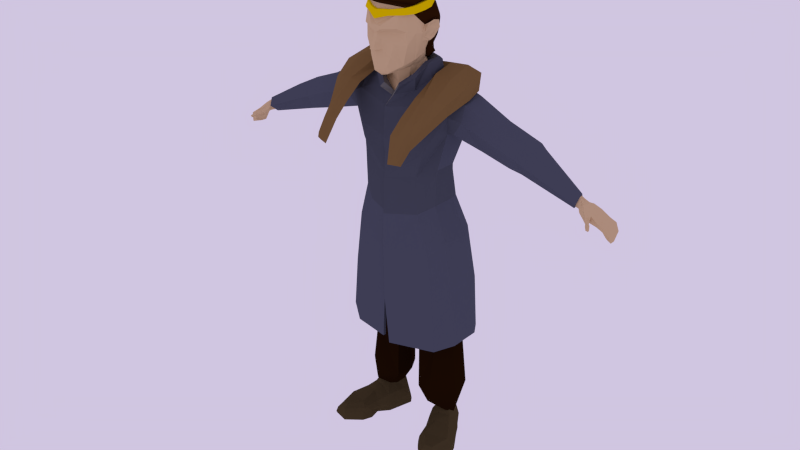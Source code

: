 # Source: king_rig.blend  (saved by Blender 2.75.0; exported with 4.5.12 LTS)
import bpy
from mathutils import Matrix  # noqa: F401  (used for matrix-valued properties, if any)

bpy.ops.wm.read_factory_settings(use_empty=True)
scene = bpy.context.scene
scene.name = 'Scene'

# ---- collections
col_collection_1 = bpy.data.collections.new('Collection 1'); scene.collection.children.link(col_collection_1)

# ---- materials (node trees are filled in below, after node groups)
mat_tan = bpy.data.materials.new('Tan')
mat_tan.alpha_threshold = 0.0
mat_tan.roughness = 0.5
mat_tan.line_color = (0.0, 0.0, 0.0, 1.0)
mat_pants = bpy.data.materials.new('pants')
mat_pants.alpha_threshold = 0.0
mat_pants.roughness = 0.5
mat_pants.line_color = (0.0, 0.0, 0.0, 1.0)
mat_fur = bpy.data.materials.new('fur')
mat_fur.alpha_threshold = 0.0
mat_fur.roughness = 0.5
mat_fur.line_color = (0.0, 0.0, 0.0, 1.0)
mat_coat = bpy.data.materials.new('coat')
mat_coat.alpha_threshold = 0.0
mat_coat.roughness = 0.5
mat_coat.line_color = (0.0, 0.0, 0.0, 1.0)
mat_shoes = bpy.data.materials.new('Shoes')
mat_shoes.alpha_threshold = 0.0
mat_shoes.roughness = 0.5
mat_shoes.line_color = (0.0, 0.0, 0.0, 1.0)
mat_crown = bpy.data.materials.new('Crown')
mat_crown.alpha_threshold = 0.0
mat_crown.roughness = 0.5
mat_crown.line_color = (0.0, 0.0, 0.0, 1.0)
mat_hair = bpy.data.materials.new('Hair')
mat_hair.alpha_threshold = 0.0
mat_hair.roughness = 0.5
mat_hair.line_color = (0.0, 0.0, 0.0, 1.0)
mat_coat_2 = bpy.data.materials.new('coat#2')
mat_coat_2.alpha_threshold = 0.0
mat_coat_2.roughness = 0.5
mat_coat_2.line_color = (0.0, 0.0, 0.0, 1.0)
mat_caot_3 = bpy.data.materials.new('caot#3')
mat_caot_3.alpha_threshold = 0.0
mat_caot_3.roughness = 0.5
mat_caot_3.line_color = (0.0, 0.0, 0.0, 1.0)

# ---- material node trees
mat_tan.use_nodes = True; mat_tan.node_tree.nodes.clear()
_N = mat_tan.node_tree.nodes; _L = mat_tan.node_tree.links
n0 = _N.new('ShaderNodeOutputMaterial'); n0.name = 'Material Output'; n0.location = (300, 300)
n1 = _N.new('ShaderNodeBsdfDiffuse'); n1.name = 'Diffuse BSDF'; n1.location = (10, 300)
n1.inputs[0].default_value = (0.6445, 0.4564, 0.2623, 1.0)
_L.new(n1.outputs[0], n0.inputs[0])
n0.is_active_output = True
mat_pants.use_nodes = True; mat_pants.node_tree.nodes.clear()
_N = mat_pants.node_tree.nodes; _L = mat_pants.node_tree.links
n0 = _N.new('ShaderNodeOutputMaterial'); n0.name = 'Material Output'; n0.location = (300, 300)
n1 = _N.new('ShaderNodeBsdfDiffuse'); n1.name = 'Diffuse BSDF'; n1.location = (10, 300)
n1.inputs[0].default_value = (0.01467, 0.005195, 0.00134, 1.0)
_L.new(n1.outputs[0], n0.inputs[0])
n0.is_active_output = True
mat_fur.use_nodes = True; mat_fur.node_tree.nodes.clear()
_N = mat_fur.node_tree.nodes; _L = mat_fur.node_tree.links
n0 = _N.new('ShaderNodeOutputMaterial'); n0.name = 'Material Output'; n0.location = (300, 300)
n1 = _N.new('ShaderNodeBsdfDiffuse'); n1.name = 'Diffuse BSDF'; n1.location = (10, 300)
n1.inputs[0].default_value = (0.2019, 0.1152, 0.04298, 1.0)
_L.new(n1.outputs[0], n0.inputs[0])
n0.is_active_output = True
mat_coat.use_nodes = True; mat_coat.node_tree.nodes.clear()
_N = mat_coat.node_tree.nodes; _L = mat_coat.node_tree.links
n0 = _N.new('ShaderNodeOutputMaterial'); n0.name = 'Material Output'; n0.location = (300, 300)
n1 = _N.new('ShaderNodeBsdfDiffuse'); n1.name = 'Diffuse BSDF'; n1.location = (10, 300)
n1.inputs[0].default_value = (0.06707, 0.07312, 0.1005, 1.0)
_L.new(n1.outputs[0], n0.inputs[0])
n0.is_active_output = True
mat_shoes.use_nodes = True; mat_shoes.node_tree.nodes.clear()
_N = mat_shoes.node_tree.nodes; _L = mat_shoes.node_tree.links
n0 = _N.new('ShaderNodeOutputMaterial'); n0.name = 'Material Output'; n0.location = (300, 300)
n1 = _N.new('ShaderNodeBsdfDiffuse'); n1.name = 'Diffuse BSDF'; n1.location = (10, 300)
n1.inputs[0].default_value = (0.06681, 0.04754, 0.02175, 1.0)
_L.new(n1.outputs[0], n0.inputs[0])
n0.is_active_output = True
mat_crown.use_nodes = True; mat_crown.node_tree.nodes.clear()
_N = mat_crown.node_tree.nodes; _L = mat_crown.node_tree.links
n0 = _N.new('ShaderNodeOutputMaterial'); n0.name = 'Material Output'; n0.location = (300, 300)
n1 = _N.new('ShaderNodeBsdfDiffuse'); n1.name = 'Diffuse BSDF'; n1.location = (10, 300)
n1.inputs[0].default_value = (0.7874, 0.5544, 0.0, 1.0)
_L.new(n1.outputs[0], n0.inputs[0])
n0.is_active_output = True
mat_hair.use_nodes = True; mat_hair.node_tree.nodes.clear()
_N = mat_hair.node_tree.nodes; _L = mat_hair.node_tree.links
n0 = _N.new('ShaderNodeOutputMaterial'); n0.name = 'Material Output'; n0.location = (300, 300)
n1 = _N.new('ShaderNodeBsdfDiffuse'); n1.name = 'Diffuse BSDF'; n1.location = (10, 300)
n1.inputs[0].default_value = (0.02732, 0.008568, 0.001821, 1.0)
_L.new(n1.outputs[0], n0.inputs[0])
n0.is_active_output = True
mat_coat_2.use_nodes = True; mat_coat_2.node_tree.nodes.clear()
_N = mat_coat_2.node_tree.nodes; _L = mat_coat_2.node_tree.links
n0 = _N.new('ShaderNodeOutputMaterial'); n0.name = 'Material Output'; n0.location = (300, 300)
n1 = _N.new('ShaderNodeBsdfDiffuse'); n1.name = 'Diffuse BSDF'; n1.location = (10, 300)
n1.inputs[0].default_value = (0.1473, 0.1473, 0.1473, 1.0)
_L.new(n1.outputs[0], n0.inputs[0])
n0.is_active_output = True
mat_caot_3.use_nodes = True; mat_caot_3.node_tree.nodes.clear()
_N = mat_caot_3.node_tree.nodes; _L = mat_caot_3.node_tree.links
n0 = _N.new('ShaderNodeOutputMaterial'); n0.name = 'Material Output'; n0.location = (300, 300)
n1 = _N.new('ShaderNodeBsdfDiffuse'); n1.name = 'Diffuse BSDF'; n1.location = (10, 300)
n1.inputs[0].default_value = (0.07611, 0.08292, 0.1193, 1.0)
_L.new(n1.outputs[0], n0.inputs[0])
n0.is_active_output = True

# ---- world
world_world = bpy.data.worlds.new('World'); scene.world = world_world
world_world.use_nodes = True; world_world.node_tree.nodes.clear()
_N = world_world.node_tree.nodes; _L = world_world.node_tree.links
n0 = _N.new('ShaderNodeOutputWorld'); n0.name = 'World Output'; n0.location = (300, 300)
n1 = _N.new('ShaderNodeBackground'); n1.name = 'Background'; n1.location = (10, 300)
n1.inputs[0].default_value = (0.632, 0.5615, 0.75, 1.0)
_L.new(n1.outputs[0], n0.inputs[0])
n0.is_active_output = True
world_world.color = (0.05088, 0.05088, 0.05088)
world_world.use_sun_shadow = False
world_world.sun_shadow_jitter_overblur = 0.0
world_world.cycles.sampling_method = 'MANUAL'
world_world.cycles.sample_map_resolution = 256

# ---- meshes
me_cube_001 = bpy.data.meshes.new('Cube.001')
me_cube_001.from_pydata([(0.8388, 0.005443, 1.301), (0.8221, -0.029, 1.263), (0.8294, 0.03151, 1.263), (0.8108, -0.003425, 1.274), (0.7598, 0.01857, 1.319), (0.7559, 0.01549, 1.305), (0.7716, -0.01613, 1.342), (0.7644, 0.009176, 1.338), (0.8303, -0.02982, 1.29), (0.7524, -0.01003, 1.298), (0.7727, 0.01668, 1.317), (0.7801, -0.01505, 1.331), (0.7685, 0.01748, 1.301), (0.7746, -0.02871, 1.314), (0.7663, -0.007981, 1.292), (0.8326, 0.04106, 1.293), (0.7657, -0.0299, 1.317), (0.7786, 0.006619, 1.332), (0.8073, 0.0267, 1.313), (0.7932, -0.02594, 1.319), (0.7812, -0.00676, 1.287), (0.7918, 0.02578, 1.287), (0.7859, -0.03705, 1.293), (0.8066, 0.002991, 1.323), (0.8539, 0.04467, 1.251), (0.8512, -0.003953, 1.252), (0.8641, 0.0469, 1.269), (0.8536, -0.02896, 1.255), (0.862, -0.03465, 1.269), (0.8683, 0.004571, 1.275), (0.8119, -0.05252, 1.28), (0.8237, -0.03822, 1.27), (0.831, -0.03669, 1.279), (0.8179, -0.05235, 1.29), (0.8284, -0.06294, 1.271), (0.8346, -0.05496, 1.266), (0.8381, -0.0555, 1.273), (0.8335, -0.06133, 1.277), (0.8306, -0.06955, 1.269), (0.8384, -0.05903, 1.261), (0.8442, -0.06072, 1.269), (0.8386, -0.068, 1.275), (0.8423, -0.08316, 1.259), (0.8482, -0.0752, 1.253), (0.8526, -0.07631, 1.259), (0.8482, -0.08215, 1.264), (0.8851, 0.04094, 1.201), (0.8881, 0.01399, 1.202), (0.8933, 0.04404, 1.197), (0.8904, -0.009207, 1.208), (0.9084, -0.0138, 1.202), (0.9042, 0.01656, 1.197), (0.8942, 0.007227, 1.255), (0.8904, -0.0313, 1.253), (0.8869, 0.05537, 1.253), (0.8786, -0.02692, 1.242), (0.878, 0.002846, 1.237), (0.8727, 0.05151, 1.238), (0.9018, -0.0222, 1.229), (0.8887, 0.004653, 1.215), (0.9053, 0.009673, 1.228), (0.9003, 0.05211, 1.223), (0.8871, -0.01838, 1.221), (0.8828, 0.04756, 1.213), (0.5264, -0.0207, 1.36), (0.5695, 0.06308, 1.405), (0.7644, 0.01189, 1.344), (0.7497, -0.01253, 1.291), (0.7752, -0.02061, 1.348), (0.7537, 0.02189, 1.3), (0.7595, 0.0254, 1.318), (0.7673, -0.03887, 1.316), (-0.8388, 0.005443, 1.301), (-0.8221, -0.029, 1.263), (-0.8294, 0.03151, 1.263), (-0.8108, -0.003425, 1.274), (-0.7598, 0.01857, 1.319), (-0.7559, 0.01549, 1.305), (-0.7716, -0.01613, 1.342), (-0.7644, 0.009176, 1.338), (-0.8303, -0.02982, 1.29), (-0.7524, -0.01003, 1.298), (-0.7727, 0.01668, 1.317), (-0.7801, -0.01505, 1.331), (-0.7685, 0.01748, 1.301), (-0.7746, -0.02871, 1.314), (-0.7663, -0.007981, 1.292), (-0.8326, 0.04106, 1.293), (-0.7657, -0.0299, 1.317), (-0.7786, 0.006619, 1.332), (-0.8073, 0.0267, 1.313), (-0.7932, -0.02594, 1.319), (-0.7812, -0.00676, 1.287), (-0.7918, 0.02578, 1.287), (-0.7859, -0.03705, 1.293), (-0.8066, 0.002991, 1.323), (-0.8539, 0.04467, 1.251), (-0.8512, -0.003953, 1.252), (-0.8641, 0.0469, 1.269), (-0.8536, -0.02896, 1.255), (-0.862, -0.03465, 1.269), (-0.8683, 0.004571, 1.275), (-0.8119, -0.05252, 1.28), (-0.8237, -0.03822, 1.27), (-0.831, -0.03669, 1.279), (-0.8179, -0.05235, 1.29), (-0.8284, -0.06294, 1.271), (-0.8346, -0.05496, 1.266), (-0.8381, -0.0555, 1.273), (-0.8335, -0.06133, 1.277), (-0.8306, -0.06955, 1.269), (-0.8384, -0.05903, 1.261), (-0.8442, -0.06072, 1.269), (-0.8386, -0.068, 1.275), (-0.8423, -0.08316, 1.259), (-0.8482, -0.0752, 1.253), (-0.8526, -0.07631, 1.259), (-0.8482, -0.08215, 1.264), (-0.8851, 0.04094, 1.201), (-0.8881, 0.01399, 1.202), (-0.8933, 0.04404, 1.197), (-0.8904, -0.009207, 1.208), (-0.9084, -0.0138, 1.202), (-0.9042, 0.01656, 1.197), (-0.8942, 0.007227, 1.255), (-0.8904, -0.0313, 1.253), (-0.8869, 0.05537, 1.253), (-0.8786, -0.02692, 1.242), (-0.878, 0.002846, 1.237), (-0.8727, 0.05151, 1.238), (-0.9018, -0.0222, 1.229), (-0.8887, 0.004653, 1.215), (-0.9053, 0.009673, 1.228), (-0.9003, 0.05211, 1.223), (-0.8871, -0.01838, 1.221), (-0.8828, 0.04756, 1.213), (-0.5515, 0.03872, 1.376), (-0.5863, 0.04125, 1.455), (-0.5264, -0.0207, 1.36), (-0.5695, 0.06308, 1.405), (-0.7644, 0.01189, 1.344), (-0.7497, -0.01253, 1.291), (-0.7752, -0.02061, 1.348), (-0.7537, 0.02189, 1.3), (-0.7595, 0.0254, 1.318), (-0.7673, -0.03887, 1.316), (0.1334, 0.1048, 1.522), (0.2821, 0.03489, 1.611), (0.2952, -0.03977, 1.598), (0.266, -0.1333, 1.555), (0.1347, -0.1604, 1.603), (0.126, -0.05217, 1.645), (0.1332, 0.01624, 1.662), (0.06198, 0.04662, 1.648), (0.2319, -0.2017, 1.499), (0.1325, -0.2377, 1.55), (0.2038, -0.273, 1.447), (0.1318, -0.2982, 1.498), (0.1973, -0.3176, 1.399), (0.1527, -0.3407, 1.404), (0.1042, 0.1276, 1.573), (0.2698, 0.06376, 1.671), (0.2836, -0.05824, 1.641), (0.2635, -0.1465, 1.597), (0.1762, -0.1668, 1.613), (0.1471, -0.05424, 1.672), (0.1458, 0.04226, 1.691), (0.04912, 0.08584, 1.666), (0.2227, -0.2346, 1.522), (0.1781, -0.2579, 1.547), (0.2031, -0.2868, 1.478), (0.1676, -0.3024, 1.499), (0.1975, -0.3344, 1.417), (0.1636, -0.3384, 1.423), (0.2255, -0.1624, 1.611), (0.2014, -0.2536, 1.537), (0.1918, -0.3025, 1.491), (0.2239, -0.06138, 1.668), (0.0813, 0.1295, 1.631), (0.2109, 0.05999, 1.69), (0.1898, -0.3382, 1.441), (-0.1334, 0.1048, 1.522), (-0.2821, 0.03489, 1.611), (-0.2952, -0.03977, 1.598), (-0.266, -0.1333, 1.555), (-0.1347, -0.1604, 1.603), (-0.126, -0.05217, 1.645), (-0.1332, 0.01624, 1.662), (-0.06198, 0.04662, 1.648), (0.0, 0.06584, 1.647), (0.0, 0.1137, 1.456), (-0.2319, -0.2017, 1.499), (-0.1325, -0.2377, 1.55), (-0.2038, -0.273, 1.447), (-0.1318, -0.2982, 1.498), (-0.1973, -0.3176, 1.399), (-0.1527, -0.3407, 1.404), (-0.1042, 0.1276, 1.573), (-0.2698, 0.06376, 1.671), (-0.2836, -0.05824, 1.641), (-0.2635, -0.1465, 1.597), (-0.1762, -0.1668, 1.613), (-0.1471, -0.05424, 1.672), (-0.1458, 0.04226, 1.691), (-0.04912, 0.08584, 1.666), (0.0, 0.1086, 1.666), (0.0, 0.1444, 1.529), (-0.2227, -0.2346, 1.522), (-0.1781, -0.2579, 1.547), (-0.2031, -0.2868, 1.478), (-0.1676, -0.3024, 1.499), (-0.1975, -0.3344, 1.417), (-0.1636, -0.3384, 1.423), (-0.2255, -0.1624, 1.611), (-0.2014, -0.2536, 1.537), (-0.1918, -0.3025, 1.491), (-0.2239, -0.06138, 1.668), (-0.0813, 0.1295, 1.631), (0.0, 0.1458, 1.618), (-0.2109, 0.05999, 1.69), (-0.1898, -0.3382, 1.441), (0.04224, -0.1857, 1.926), (0.08071, -0.1582, 1.931), (0.09447, -0.1278, 1.934), (0.09787, -0.08003, 1.94), (0.09939, -0.04802, 1.943), (0.06787, 0.006382, 1.943), (0.04446, 0.04664, 1.942), (0.04192, -0.1982, 1.927), (0.0871, -0.1655, 1.931), (0.1031, -0.1324, 1.934), (0.107, -0.0803, 1.94), (0.1088, -0.04541, 1.944), (0.07221, 0.01388, 1.943), (0.04505, 0.05777, 1.943), (0.04256, -0.204, 1.905), (0.09361, -0.1696, 1.908), (0.1098, -0.134, 1.908), (0.1166, -0.07895, 1.913), (0.1149, -0.04345, 1.917), (0.07822, 0.01931, 1.917), (0.04541, 0.06606, 1.916), (0.03036, -0.1907, 1.906), (0.07604, -0.1599, 1.908), (0.09052, -0.128, 1.909), (0.09657, -0.07878, 1.913), (0.09508, -0.04701, 1.917), (0.06226, 0.009147, 1.916), (0.03291, 0.05098, 1.915), (0.2146, -0.2136, 0.01031), (0.2526, -0.01219, 0.007185), (0.07702, 0.08733, 0.003307), (0.1437, -0.07008, 0.007185), (0.276, -0.1956, 0.01031), (0.2951, -0.09943, 0.001035), (0.147, 0.1256, 0.003307), (0.157, -0.1534, 0.001035), (0.1107, -0.02051, 0.001035), (0.2216, 0.03617, 0.001035), (0.2161, -0.2174, 0.01928), (0.2526, -0.01219, 0.01928), (0.08095, 0.09617, 0.01928), (0.1437, -0.07008, 0.01928), (0.2775, -0.1994, 0.01928), (0.2951, -0.09943, 0.01928), (0.1445, 0.1319, 0.01928), (0.157, -0.1534, 0.01928), (0.1032, -0.001347, 0.01928), (0.2141, 0.05534, 0.01928), (0.2134, -0.2116, 0.04456), (0.2535, -0.01031, 0.04106), (0.07945, 0.08876, 0.04508), (0.1329, -0.06853, 0.04456), (0.2701, -0.1951, 0.04456), (0.2914, -0.09721, 0.03807), (0.1514, 0.1272, 0.04652), (0.1585, -0.1517, 0.04456), (0.1077, -0.01048, 0.04456), (0.2152, 0.05264, 0.04348), (0.219, -0.2057, 0.06252), (0.24, 0.01294, 0.06296), (0.08871, 0.08692, 0.07982), (0.1178, -0.02323, 0.08378), (0.26, -0.193, 0.05557), (0.2782, -0.08923, 0.05428), (0.1473, 0.12, 0.07982), (0.155, -0.1402, 0.06081), (0.09964, 0.02176, 0.09166), (0.2049, 0.07411, 0.08166), (0.2682, -0.09187, 0.07188), (0.2294, -0.0327, 0.09247), (0.1762, -0.1313, 0.08217), (0.2217, -0.187, 0.07487), (0.1737, -0.0529, 0.1004), (0.2527, -0.1784, 0.07082), (0.2084, 0.001015, 0.1122), (0.159, -0.0152, 0.1151), (0.2753, -0.04992, 0.001035), (0.1399, -0.1126, 0.001035), (0.2753, -0.04992, 0.01868), (0.1399, -0.1126, 0.01868), (0.2724, -0.04876, 0.03856), (0.1416, -0.1135, 0.04396), (0.2554, -0.03408, 0.05558), (0.14, -0.07558, 0.06874), (0.205, 0.02493, 0.1222), (0.1051, 0.08476, 0.1384), (0.1389, 0.007331, 0.1282), (0.1467, 0.1083, 0.1384), (0.1201, 0.02957, 0.125), (0.1969, 0.05638, 0.1252), (0.1991, 0.01217, 0.134), (0.1636, 0.003685, 0.1388), (0.1676, -0.07867, 1.623), (0.1799, 0.01816, 1.646), (0.1811, 0.01877, 1.294), (0.1811, -0.0776, 1.296), (0.1247, -0.04732, 1.646), (0.1312, 0.01828, 1.661), (0.2106, -0.05947, 1.448), (0.1274, 0.09591, 1.543), (0.1155, 0.09839, 1.262), (0.0623, 0.04176, 1.65), (0.1218, 0.108, 1.338), (0.2177, 0.06426, 1.451), (0.1613, -0.1202, 1.565), (0.1044, -0.1137, 1.257), (0.1455, -0.1272, 1.369), (0.08098, -0.09301, 1.601), (0.3609, -0.04023, 1.411), (0.3736, 0.05597, 1.44), (0.4271, 0.0377, 1.526), (0.4272, -0.05615, 1.524), (0.5515, 0.03872, 1.376), (0.5863, 0.04125, 1.455), (0.5841, -0.0354, 1.458), (0.48, -0.03614, 1.377), (0.5344, -0.03617, 1.483), (0.5, 0.04342, 1.383), (0.5611, 0.04913, 1.471), (0.23, -0.08974, 1.529), (0.1534, -0.1298, 1.429), (0.4094, -0.07968, 1.474), (0.5585, -0.0607, 1.409), (0.5146, -0.06241, 1.428), (0.239, -0.05987, 1.452), (0.2898, -0.05846, 1.581), (0.2455, 0.06254, 1.482), (0.2989, 0.02673, 1.598), (0.2875, -0.08013, 1.515), (0.1443, 0.1154, 1.441), (0.2171, 0.08947, 1.53), (0.4157, 0.07256, 1.489), (0.5363, 0.06833, 1.429), (0.2821, 0.08147, 1.542), (0.1648, -0.02238, 0.9156), (0.1745, 0.0469, 0.9125), (0.1074, -0.08717, 0.9059), (0.1081, 0.09863, 0.9032), (0.02396, -0.08338, 0.892), (0.04787, 0.0927, 0.8949), (0.2058, 0.03376, 0.1158), (0.1697, 0.084, 0.1192), (0.1889, -0.005067, 0.1355), (0.14, 0.09761, 0.1145), (0.1347, 0.01313, 0.122), (0.1118, 0.07652, 0.1217), (0.0443, -0.04884, 0.6081), (0.05981, 0.08917, 0.63), (0.1294, 0.0941, 0.671), (0.1368, -0.08153, 0.5788), (0.2002, 0.05851, 0.6623), (0.1922, -0.01221, 0.6389), (0.07317, 0.1111, 0.5527), (0.1348, 0.1226, 0.5983), (0.1915, 0.08837, 0.5664), (0.05677, -0.02433, 0.5386), (0.1475, -0.03615, 0.4434), (0.198, 0.02058, 0.5295), (0.08282, 0.1227, 0.218), (0.1389, 0.1417, 0.2257), (0.2042, 0.1174, 0.2334), (0.05728, -0.02703, 0.2188), (0.1403, -0.06866, 0.1977), (0.2302, 0.01352, 0.2286), (0.199, 0.02702, 0.1156), (0.1122, 0.07902, 0.1297), (0.1416, 0.01172, 0.1208), (0.1484, 0.09945, 0.1297), (0.1252, 0.03106, 0.118), (0.192, 0.05435, 0.1182), (0.1939, 0.01593, 0.1258), (0.1631, 0.008557, 0.13), (0.1754, 0.02932, 0.2789), (0.1094, 0.07269, 0.2789), (0.1318, 0.01657, 0.2789), (0.1369, 0.08972, 0.2789), (0.1193, 0.03269, 0.2789), (0.1701, 0.05212, 0.2789), (0.1716, 0.02007, 0.2789), (0.1481, 0.01393, 0.2789), (0.1052, -0.04104, 1.668), (0.1118, 0.002632, 1.681), (0.05409, 0.02502, 1.681), (0.07309, -0.08643, 1.613), (0.1054, -0.04083, 1.643), (0.112, 0.002842, 1.656), (0.0543, 0.02523, 1.656), (0.06417, -0.08295, 1.604), (0.07945, -0.03881, 1.652), (0.08153, -0.007997, 1.669), (0.03958, 0.01422, 1.674), (0.03912, -0.07849, 1.626), (0.06484, -0.04653, 1.696), (0.06439, -0.01348, 1.71), (0.04359, 0.01539, 1.712), (0.04522, -0.07934, 1.684), (0.02701, 0.007158, 0.8832), (0.1176, 0.03819, 0.1191), (0.03869, 0.02016, 0.619), (0.05339, 0.04339, 0.5457), (0.04869, 0.0578, 0.2184), (0.07401, -0.1551, 1.71), (0.09133, -0.152, 1.93), (0.09293, -0.1606, 1.843), (0.1431, -0.05914, 1.874), (0.1119, -0.02728, 1.834), (0.1131, -0.05722, 1.858), (0.1121, -0.0642, 1.796), (0.1159, -0.09637, 1.833), (0.1095, -0.03226, 1.852), (0.1128, -0.07942, 1.858), (0.1085, -0.08785, 1.798), (0.1069, -0.04416, 1.797), (0.1357, -0.01974, 1.839), (0.1383, -0.05972, 1.877), (0.122, -0.06024, 1.796), (0.1229, -0.08927, 1.835), (0.1356, -0.02605, 1.869), (0.1305, -0.07822, 1.868), (0.1121, -0.08542, 1.81), (0.1193, -0.03829, 1.802), (0.1239, -0.08264, 1.836), (0.1378, -0.02289, 1.84), (0.1247, -0.0587, 1.799), (0.1399, -0.02954, 1.868), (0.1361, -0.07457, 1.869), (0.1169, -0.08219, 1.814), (0.1281, -0.04196, 1.807), (0.1335, -0.06206, 1.858), (0.1293, -0.06181, 1.835), (0.1262, -0.07952, 1.841), (0.1337, -0.04583, 1.836), (0.1242, -0.06232, 1.812), (0.1337, -0.0473, 1.854), (0.129, -0.07263, 1.855), (0.1167, -0.07806, 1.819), (0.1249, -0.05001, 1.816), (0.03058, -0.1941, 1.684), (0.0254, -0.1859, 1.677), (0.02583, -0.2017, 1.697), (0.04676, -0.1949, 1.745), (0.02537, -0.2111, 1.779), (0.01991, -0.2236, 1.866), (0.008634, -0.2456, 1.781), (0.02134, -0.226, 1.856), (0.008041, -0.2246, 1.825), (0.005712, -0.221, 1.842), (0.0687, -0.1733, 1.836), (0.05655, -0.1885, 1.796), (0.006929, -0.235, 1.806), (0.01753, -0.2096, 1.84), (0.07327, -0.1924, 1.86), (0.07272, -0.1796, 1.915), (0.02088, -0.2114, 1.819), (0.01952, -0.2137, 1.794), (0.09317, -0.05933, 1.742), (0.1065, -0.1227, 1.834), (0.08875, -0.1039, 1.726), (0.07516, -0.02514, 1.747), (0.1062, -0.1154, 1.891), (0.09553, -0.1582, 1.791), (0.0778, -0.03848, 1.746), (0.09378, -0.1269, 1.937), (0.0799, -0.01961, 1.749), (0.07448, -0.008332, 1.714), (0.1058, -0.108, 1.908), (0.1174, -0.01689, 1.834), (0.1157, -0.01508, 1.869), (0.1171, -0.0495, 1.874), (0.1207, -0.06991, 1.871), (0.1056, -0.02833, 1.793), (0.047, 0.03487, 1.693), (0.09981, -0.04909, 1.944), (0.1087, -0.05076, 1.914), (0.04337, 0.04773, 1.944), (0.05225, 0.04605, 1.914), (0.1058, -0.1243, 1.948), (0.109, -0.04121, 1.957), (0.04385, 0.06272, 1.959), (0.04476, -0.0442, 1.997), (0.03245, -0.0002578, 1.988), (0.04923, -0.08793, 1.992), (0.08738, -0.0005805, 1.759), (0.08722, 0.01881, 1.729), (0.1183, -0.06065, 1.901), (0.1168, 0.002322, 1.837), (0.119, 0.004247, 1.869), (0.1222, -0.02847, 1.88), (0.1221, -0.05083, 1.88), (0.1119, -0.008146, 1.796), (0.04179, 0.05508, 1.7), (0.1042, -0.02825, 1.902), (0.05249, 0.06081, 1.906), (0.07592, 0.04688, 1.79), (0.06367, 0.03708, 1.753), (0.07835, 0.05194, 1.831), (0.07946, 0.05255, 1.863), (0.06021, 0.04398, 1.729), (0.08214, 0.05616, 1.696), (0.1301, 0.008593, 1.71), (0.1126, -0.05573, 1.703), (0.09432, -0.1096, 1.657), (0.03948, -0.1416, 1.62), (0.07414, 0.03963, 1.706), (0.1107, -0.003161, 1.716), (0.09188, -0.04857, 1.706), (0.08108, -0.101, 1.671), (0.03319, -0.1303, 1.631), (0.1736, 0.02983, 1.139), (0.1736, -0.07965, 1.141), (0.1235, 0.1203, 1.107), (0.1151, -0.1206, 1.102), (0.2308, 0.04632, 0.9809), (0.2185, -0.07115, 0.9887), (0.1648, 0.1522, 0.9687), (0.174, -0.1267, 0.9442), (0.2718, 0.07646, 0.5268), (0.2718, -0.06018, 0.5285), (0.2127, 0.1675, 0.4984), (0.2028, -0.1113, 0.4938), (0.0, 0.06472, 1.943), (0.0, -0.211, 1.927), (-0.04224, -0.1857, 1.926), (-0.08071, -0.1582, 1.931), (-0.09447, -0.1278, 1.934), (-0.09787, -0.08003, 1.94), (-0.09939, -0.04802, 1.943), (-0.06787, 0.006382, 1.943), (-0.04446, 0.04664, 1.942), (0.0, 0.07747, 1.944), (0.0, -0.2231, 1.927), (-0.04192, -0.1982, 1.927), (-0.0871, -0.1655, 1.931), (-0.1031, -0.1324, 1.934), (-0.107, -0.0803, 1.94), (-0.1088, -0.04541, 1.944), (-0.07221, 0.01388, 1.943), (-0.04505, 0.05777, 1.943), (0.0, 0.0779, 1.916), (0.0, -0.2293, 1.893), (-0.04256, -0.204, 1.905), (-0.09361, -0.1696, 1.908), (-0.1098, -0.134, 1.908), (-0.1166, -0.07895, 1.913), (-0.1149, -0.04345, 1.917), (-0.07822, 0.01931, 1.917), (-0.04541, 0.06606, 1.916), (0.0, 0.06157, 1.916), (0.0, -0.2133, 1.895), (-0.03036, -0.1907, 1.906), (-0.07604, -0.1599, 1.908), (-0.09052, -0.128, 1.909), (-0.09657, -0.07878, 1.913), (-0.09508, -0.04701, 1.917), (-0.06226, 0.009147, 1.916), (-0.03291, 0.05098, 1.915), (-0.04869, 0.0578, 0.2184), (-0.05339, 0.04339, 0.5457), (-0.03869, 0.02016, 0.619), (-0.1176, 0.03819, 0.1191), (-0.02701, 0.007158, 0.8832), (-0.1481, 0.01393, 0.2789), (-0.1716, 0.02007, 0.2789), (-0.1701, 0.05212, 0.2789), (-0.1193, 0.03269, 0.2789), (-0.1369, 0.08972, 0.2789), (-0.1318, 0.01657, 0.2789), (-0.1094, 0.07269, 0.2789), (-0.1754, 0.02932, 0.2789), (-0.1631, 0.008557, 0.13), (-0.1939, 0.01593, 0.1258), (-0.192, 0.05435, 0.1182), (-0.1252, 0.03106, 0.118), (-0.1484, 0.09945, 0.1297), (-0.1416, 0.01172, 0.1208), (-0.1122, 0.07902, 0.1297), (-0.199, 0.02702, 0.1156), (-0.2302, 0.01352, 0.2286), (-0.1403, -0.06866, 0.1977), (-0.05728, -0.02703, 0.2188), (-0.2042, 0.1174, 0.2334), (-0.1389, 0.1417, 0.2257), (-0.08282, 0.1227, 0.218), (-0.198, 0.02058, 0.5295), (-0.1475, -0.03615, 0.4434), (-0.05677, -0.02433, 0.5386), (-0.1915, 0.08837, 0.5664), (-0.1348, 0.1226, 0.5983), (-0.07317, 0.1111, 0.5527), (-0.1922, -0.01221, 0.6389), (-0.2002, 0.05851, 0.6623), (-0.1368, -0.08153, 0.5788), (-0.1294, 0.0941, 0.671), (-0.05981, 0.08917, 0.63), (-0.0443, -0.04884, 0.6081), (-0.1118, 0.07652, 0.1217), (-0.1347, 0.01313, 0.122), (-0.14, 0.09761, 0.1145), (-0.1889, -0.005067, 0.1355), (-0.1697, 0.084, 0.1192), (-0.2058, 0.03376, 0.1158), (-0.04787, 0.0927, 0.8949), (-0.02396, -0.08338, 0.892), (-0.1081, 0.09863, 0.9032), (-0.1074, -0.08717, 0.9059), (-0.1745, 0.0469, 0.9125), (-0.1648, -0.02238, 0.9156), (-0.1636, 0.003685, 0.1388), (-0.1991, 0.01217, 0.134), (-0.1969, 0.05638, 0.1252), (-0.1201, 0.02957, 0.125), (-0.1467, 0.1083, 0.1384), (-0.1389, 0.007331, 0.1282), (-0.1051, 0.08476, 0.1384), (-0.205, 0.02493, 0.1222), (-0.14, -0.07558, 0.06874), (-0.2554, -0.03408, 0.05558), (-0.1416, -0.1135, 0.04396), (-0.2724, -0.04876, 0.03856), (-0.1399, -0.1126, 0.01868), (-0.1676, -0.07867, 1.623), (-0.1799, 0.01816, 1.646), (-0.1811, 0.01877, 1.294), (-0.1811, -0.0776, 1.296), (-0.1247, -0.04732, 1.646), (-0.1312, 0.01828, 1.661), (-0.2106, -0.05947, 1.448), (-0.1274, 0.09591, 1.543), (-0.1155, 0.09839, 1.262), (-0.0623, 0.04176, 1.65), (-0.1218, 0.108, 1.338), (-0.2177, 0.06426, 1.451), (-0.1613, -0.1202, 1.565), (-0.1044, -0.1137, 1.257), (-0.1455, -0.1272, 1.369), (-0.08098, -0.09301, 1.601), (-0.3609, -0.04023, 1.411), (-0.3736, 0.05597, 1.44), (-0.4271, 0.0377, 1.526), (-0.4272, -0.05615, 1.524), (-0.5841, -0.0354, 1.458), (-0.48, -0.03614, 1.377), (-0.5344, -0.03617, 1.483), (-0.5, 0.04342, 1.383), (-0.5611, 0.04913, 1.471), (-0.23, -0.08974, 1.529), (-0.1534, -0.1298, 1.429), (-0.4094, -0.07968, 1.474), (-0.5585, -0.0607, 1.409), (-0.5146, -0.06241, 1.428), (-0.239, -0.05987, 1.452), (-0.2898, -0.05846, 1.581), (-0.2455, 0.06254, 1.482), (-0.2989, 0.02673, 1.598), (-0.2875, -0.08013, 1.515), (-0.1443, 0.1154, 1.441), (-0.2171, 0.08947, 1.53), (-0.4157, 0.07256, 1.489), (-0.5363, 0.06833, 1.429), (-0.2821, 0.08147, 1.542), (-0.2753, -0.04992, 0.01868), (-0.1399, -0.1126, 0.001035), (-0.2753, -0.04992, 0.001035), (-0.159, -0.0152, 0.1151), (-0.2084, 0.001015, 0.1122), (-0.2527, -0.1784, 0.07082), (-0.1737, -0.0529, 0.1004), (-0.2217, -0.187, 0.07487), (-0.1762, -0.1313, 0.08217), (-0.2294, -0.0327, 0.09247), (-0.2682, -0.09187, 0.07188), (-0.2049, 0.07411, 0.08166), (-0.09964, 0.02176, 0.09166), (-0.155, -0.1402, 0.06081), (-0.1473, 0.12, 0.07982), (-0.2782, -0.08923, 0.05428), (-0.26, -0.193, 0.05557), (-0.1178, -0.02323, 0.08378), (-0.08871, 0.08692, 0.07982), (-0.24, 0.01294, 0.06296), (-0.219, -0.2057, 0.06252), (-0.2152, 0.05264, 0.04348), (-0.1077, -0.01048, 0.04456), (-0.1585, -0.1517, 0.04456), (-0.1514, 0.1272, 0.04652), (-0.2914, -0.09721, 0.03807), (-0.2701, -0.1951, 0.04456), (-0.1329, -0.06853, 0.04456), (-0.07945, 0.08876, 0.04508), (-0.2535, -0.01031, 0.04106), (-0.2134, -0.2116, 0.04456), (-0.2141, 0.05534, 0.01928), (-0.1032, -0.001347, 0.01928), (-0.157, -0.1534, 0.01928), (-0.1445, 0.1319, 0.01928), (-0.2951, -0.09943, 0.01928), (-0.2775, -0.1994, 0.01928), (-0.1437, -0.07008, 0.01928), (-0.08095, 0.09617, 0.01928), (-0.2526, -0.01219, 0.01928), (-0.2161, -0.2174, 0.01928), (-0.2216, 0.03617, 0.001035), (-0.1107, -0.02051, 0.001035), (-0.157, -0.1534, 0.001035), (-0.147, 0.1256, 0.003307), (-0.2951, -0.09943, 0.001035), (-0.1056, -0.04104, 1.668), (-0.1122, 0.002632, 1.681), (-0.05452, 0.02502, 1.681), (-0.07888, -0.08632, 1.641), (-0.1054, -0.04083, 1.643), (-0.112, 0.002842, 1.656), (-0.0543, 0.02523, 1.656), (-0.06417, -0.08295, 1.604), (-0.07945, -0.03881, 1.652), (-0.08153, -0.007997, 1.669), (-0.03958, 0.01422, 1.674), (-0.03912, -0.07849, 1.626), (-0.06484, -0.04653, 1.696), (-0.06439, -0.01348, 1.71), (-0.04359, 0.01539, 1.712), (-0.04522, -0.07934, 1.684), (0.0, 0.1007, 1.521), (-0.0245, -0.1468, 1.527), (-0.02324, -0.1523, 1.234), (0.0, 0.1084, 1.23), (0.0, 0.06218, 1.649), (0.006187, -0.129, 1.577), (-0.02318, -0.1472, 1.342), (0.0, 0.113, 1.304), (-0.02289, -0.1578, 1.403), (0.0, 0.1119, 1.412), (-0.0002121, 0.04227, 1.674), (-0.007214, -0.1216, 1.571), (0.0, 0.04248, 1.649), (-0.001577, -0.107, 1.578), (0.0, 0.02568, 1.681), (0.0, -0.093, 1.612), (0.0, 0.02099, 1.71), (0.0, -0.09812, 1.668), (-0.276, -0.1956, 0.01031), (-0.1437, -0.07008, 0.007185), (-0.07702, 0.08733, 0.003307), (-0.2526, -0.01219, 0.007185), (-0.2146, -0.2136, 0.01031), (-0.07401, -0.1551, 1.71), (-0.09133, -0.152, 1.93), (-0.09293, -0.1606, 1.843), (-0.1431, -0.05914, 1.874), (-0.1119, -0.02728, 1.834), (-0.1131, -0.05722, 1.858), (-0.1121, -0.0642, 1.796), (-0.1159, -0.09637, 1.833), (-0.1095, -0.03226, 1.852), (-0.1128, -0.07942, 1.858), (-0.1085, -0.08785, 1.798), (-0.1069, -0.04416, 1.797), (-0.1357, -0.01974, 1.839), (-0.1383, -0.05972, 1.877), (-0.122, -0.06024, 1.796), (-0.1229, -0.08927, 1.835), (-0.1356, -0.02605, 1.869), (-0.1305, -0.07822, 1.868), (-0.1121, -0.08542, 1.81), (-0.1193, -0.03829, 1.802), (-0.1239, -0.08264, 1.836), (-0.1378, -0.02289, 1.84), (-0.1247, -0.0587, 1.799), (-0.1399, -0.02954, 1.868), (-0.1361, -0.07457, 1.869), (-0.1169, -0.08219, 1.814), (-0.1281, -0.04196, 1.807), (-0.1335, -0.06206, 1.858), (-0.1293, -0.06181, 1.835), (-0.1262, -0.07952, 1.841), (-0.1337, -0.04583, 1.836), (-0.1242, -0.06232, 1.812), (-0.1337, -0.0473, 1.854), (-0.129, -0.07263, 1.855), (-0.1167, -0.07806, 1.819), (-0.1249, -0.05001, 1.816), (-0.03058, -0.1941, 1.684), (-0.0254, -0.1859, 1.677), (-0.02583, -0.2017, 1.697), (-0.04676, -0.1949, 1.745), (-0.02537, -0.2111, 1.779), (-0.01991, -0.2236, 1.866), (-0.008634, -0.2456, 1.781), (-0.02134, -0.226, 1.856), (-0.008041, -0.2246, 1.825), (-0.005712, -0.221, 1.842), (-0.0687, -0.1733, 1.836), (-0.05655, -0.1885, 1.796), (-0.006929, -0.235, 1.806), (-0.01753, -0.2096, 1.84), (-0.07327, -0.1924, 1.86), (-0.07272, -0.1796, 1.915), (-0.02088, -0.2114, 1.819), (-0.01952, -0.2137, 1.794), (-0.09317, -0.05933, 1.742), (-0.1065, -0.1227, 1.834), (-0.08875, -0.1039, 1.726), (-0.07516, -0.02514, 1.747), (-0.1062, -0.1154, 1.891), (-0.09553, -0.1582, 1.791), (-0.0778, -0.03848, 1.746), (-0.09378, -0.1269, 1.937), (-0.0799, -0.01961, 1.749), (-0.07448, -0.008332, 1.714), (-0.1058, -0.108, 1.908), (-0.1174, -0.01689, 1.834), (-0.1157, -0.01508, 1.869), (-0.1171, -0.0495, 1.874), (-0.1207, -0.06991, 1.871), (-0.1056, -0.02833, 1.793), (-0.047, 0.03487, 1.693), (0.0, -0.2037, 1.945), (0.0, -0.2038, 1.682), (0.0, -0.2234, 1.858), (0.0, -0.2126, 1.698), (0.0, -0.1897, 1.671), (0.0, -0.2189, 1.777), (0.0, -0.2465, 1.783), (0.0, -0.226, 1.825), (0.0, -0.2218, 1.841), (0.0, -0.2217, 1.87), (0.0, -0.2351, 1.806), (0.0, -0.2113, 1.925), (0.0, 0.03955, 1.69), (0.0, -0.2217, 1.964), (-0.09981, -0.04909, 1.944), (-0.1087, -0.05076, 1.914), (-0.04337, 0.04773, 1.944), (-0.05225, 0.04605, 1.914), (0.0, 0.06524, 1.944), (0.0, 0.06356, 1.914), (-0.1058, -0.1243, 1.948), (0.0, -0.1963, 1.978), (-0.109, -0.04121, 1.957), (-0.04385, 0.06272, 1.959), (0.0, 0.07852, 1.962), (0.0, -0.112, 2.006), (-0.04476, -0.0442, 1.997), (0.0, 0.005045, 1.996), (0.0, -0.04628, 2.011), (-0.03245, -0.0002578, 1.988), (-0.04923, -0.08793, 1.992), (-0.08738, -0.0005805, 1.759), (-0.08722, 0.01881, 1.729), (-0.1183, -0.06065, 1.901), (-0.1168, 0.002322, 1.837), (-0.119, 0.004247, 1.869), (-0.1222, -0.02847, 1.88), (-0.1221, -0.05083, 1.88), (-0.1119, -0.008146, 1.796), (-0.04179, 0.05508, 1.7), (0.0, 0.06891, 1.694), (-0.1042, -0.02825, 1.902), (-0.05249, 0.06081, 1.906), (0.0, 0.07719, 1.906), (0.0, 0.05421, 1.759), (0.0, 0.04721, 1.733), (0.0, 0.08102, 1.837), (0.0, 0.08032, 1.869), (0.0, 0.08136, 1.796), (-0.07592, 0.04688, 1.79), (-0.06367, 0.03708, 1.753), (-0.07835, 0.05194, 1.831), (-0.07946, 0.05255, 1.863), (-0.06021, 0.04398, 1.729), (-0.08214, 0.05616, 1.696), (-0.1301, 0.008593, 1.71), (-0.1126, -0.05573, 1.703), (-0.09432, -0.1096, 1.657), (-0.04791, -0.1442, 1.603), (0.0, 0.09491, 1.694), (-0.07414, 0.03963, 1.706), (-0.1107, -0.003161, 1.716), (-0.09188, -0.04857, 1.706), (-0.08108, -0.101, 1.671), (-0.03695, -0.1333, 1.62), (0.0, 0.07522, 1.698), (-0.1736, 0.02983, 1.139), (-0.1736, -0.07965, 1.141), (-0.1235, 0.1203, 1.107), (-0.1151, -0.1206, 1.102), (-0.022, -0.1614, 1.081), (0.0, 0.1317, 1.075), (-0.2308, 0.04632, 0.9809), (-0.2185, -0.07115, 0.9887), (-0.1648, 0.1522, 0.9687), (-0.174, -0.1267, 0.9442), (-0.02081, -0.1653, 0.925), (0.0, 0.1708, 0.9479), (-0.2727, 0.07646, 0.5268), (-0.2727, -0.06018, 0.5285), (-0.2136, 0.1675, 0.4984), (-0.2037, -0.1113, 0.4938), (-0.001701, -0.1531, 0.4776), (-0.0004427, 0.1701, 0.4695), (-0.02635, -0.1321, 1.341), (-0.02635, -0.1361, 1.242), (-0.02635, -0.1461, 1.402), (-0.02635, -0.1351, 1.526), (-0.02635, -0.1461, 1.087), (-0.02635, -0.156, 0.929), (-0.04776, -0.136, 0.4863), (-0.00971, -0.1103, 1.587), (0.1914, -0.1203, 0.7191), (-0.02088, -0.1596, 0.7012), (0.1984, 0.1676, 0.7333), (0.2554, 0.06263, 0.7542), (0.2495, -0.06645, 0.7589), (-0.00018, 0.1722, 0.7079), (-0.1918, -0.1203, 0.7191), (-0.1988, 0.1676, 0.7333), (-0.2558, 0.06263, 0.7542), (-0.2499, -0.06645, 0.7589), (-0.02544, -0.1513, 0.7045), (-0.005279, -0.1458, 0.4801), (0.2483, 0.06824, 0.5259), (0.2483, -0.05686, 0.5275), (0.1942, 0.1516, 0.5), (0.1851, -0.1037, 0.4957), (-0.2502, 0.06824, 0.5259), (-0.2502, -0.05686, 0.5275), (-0.1961, 0.1516, 0.5), (-0.187, -0.1037, 0.4957), (-0.002104, -0.1419, 0.4808), (-0.0009519, 0.1539, 0.4735), (-0.04428, -0.1262, 0.4889), (-0.02384, -0.1403, 0.6886), (-0.00538, -0.1353, 0.4832), (0.2204, 0.05465, 0.7988), (0.2204, -0.05545, 0.8001), (0.1729, 0.128, 0.7759), (0.1649, -0.09664, 0.7722), (-0.2182, 0.05465, 0.7988), (-0.2182, -0.05545, 0.8001), (-0.1706, 0.128, 0.7759), (-0.1626, -0.09664, 0.7722), (9.604e-05, -0.1303, 0.7591), (0.00111, 0.1301, 0.7526), (-0.03702, -0.1165, 0.7661), (-0.02092, -0.1157, 0.7678), (-0.002787, -0.1245, 0.7611)], [], [(23, 19, 8, 0), (22, 20, 3, 1), (20, 21, 2, 3), (18, 23, 0, 15), (19, 22, 30, 33), (16, 9, 14, 13), (6, 16, 13, 11), (9, 5, 12, 14), (7, 6, 11, 17), (5, 4, 10, 12), (4, 7, 17, 10), (21, 18, 15, 2), (10, 17, 23, 18), (13, 14, 20, 22), (11, 13, 22, 19), (14, 12, 21, 20), (17, 11, 19, 23), (12, 10, 18, 21), (15, 0, 29, 26), (0, 8, 28, 29), (61, 60, 51, 48), (60, 58, 50, 51), (1, 3, 25, 27), (8, 1, 27, 28), (2, 15, 26, 24), (3, 2, 24, 25), (33, 30, 34, 37), (8, 19, 33, 32), (1, 8, 32, 31), (22, 1, 31, 30), (37, 34, 38, 41), (32, 33, 37, 36), (31, 32, 36, 35), (30, 31, 35, 34), (41, 38, 42, 45), (36, 37, 41, 40), (35, 36, 40, 39), (34, 35, 39, 38), (45, 42, 43, 44), (40, 41, 45, 44), (39, 40, 44, 43), (38, 39, 43, 42), (50, 49, 47, 51), (46, 48, 51, 47), (62, 59, 47, 49), (58, 62, 49, 50), (63, 61, 48, 46), (59, 63, 46, 47), (25, 24, 57, 56), (24, 26, 54, 57), (28, 27, 55, 53), (27, 25, 56, 55), (29, 28, 53, 52), (26, 29, 52, 54), (56, 57, 63, 59), (57, 54, 61, 63), (53, 55, 62, 58), (55, 56, 59, 62), (52, 53, 58, 60), (54, 52, 60, 61), (68, 71, 16, 6), (70, 66, 7, 4), (71, 67, 9, 16), (67, 69, 5, 9), (66, 68, 6, 7), (69, 70, 4, 5), (95, 72, 80, 91), (94, 73, 75, 92), (92, 75, 74, 93), (90, 87, 72, 95), (91, 105, 102, 94), (88, 85, 86, 81), (78, 83, 85, 88), (81, 86, 84, 77), (79, 89, 83, 78), (77, 84, 82, 76), (76, 82, 89, 79), (93, 74, 87, 90), (82, 90, 95, 89), (85, 94, 92, 86), (83, 91, 94, 85), (86, 92, 93, 84), (89, 95, 91, 83), (84, 93, 90, 82), (87, 98, 101, 72), (72, 101, 100, 80), (133, 120, 123, 132), (132, 123, 122, 130), (73, 99, 97, 75), (80, 100, 99, 73), (74, 96, 98, 87), (75, 97, 96, 74), (105, 109, 106, 102), (80, 104, 105, 91), (73, 103, 104, 80), (94, 102, 103, 73), (109, 113, 110, 106), (104, 108, 109, 105), (103, 107, 108, 104), (102, 106, 107, 103), (113, 117, 114, 110), (108, 112, 113, 109), (107, 111, 112, 108), (106, 110, 111, 107), (117, 116, 115, 114), (112, 116, 117, 113), (111, 115, 116, 112), (110, 114, 115, 111), (122, 123, 119, 121), (118, 119, 123, 120), (134, 121, 119, 131), (130, 122, 121, 134), (135, 118, 120, 133), (131, 119, 118, 135), (97, 128, 129, 96), (96, 129, 126, 98), (100, 125, 127, 99), (99, 127, 128, 97), (101, 124, 125, 100), (98, 126, 124, 101), (128, 131, 135, 129), (129, 135, 133, 126), (125, 130, 134, 127), (127, 134, 131, 128), (124, 132, 130, 125), (126, 133, 132, 124), (139, 144, 140, 137), (142, 78, 88, 145), (138, 141, 143, 136), (144, 76, 79, 140), (136, 143, 144, 139), (145, 88, 81, 141), (141, 81, 77, 143), (140, 79, 78, 142), (143, 77, 76, 144), (189, 190, 146, 153), (152, 153, 146, 147), (149, 150, 151, 148), (152, 147, 148, 151), (150, 149, 154, 155), (155, 154, 156, 157), (157, 156, 158, 159), (218, 178, 160, 206), (179, 161, 160, 178), (163, 162, 177, 174), (179, 177, 162, 161), (174, 175, 168, 163), (175, 176, 170, 168), (171, 173, 180, 176), (152, 151, 165, 166), (157, 159, 173, 171), (156, 154, 168, 170), (147, 146, 160, 161), (150, 155, 169, 164), (151, 150, 164, 165), (158, 156, 170, 172), (189, 153, 167, 205), (159, 158, 172, 173), (146, 190, 206, 160), (155, 157, 171, 169), (148, 147, 161, 162), (154, 149, 163, 168), (149, 148, 162, 163), (153, 152, 166, 167), (164, 169, 175, 174), (169, 171, 176, 175), (174, 177, 165, 164), (173, 172, 180), (176, 180, 172, 170), (166, 179, 178, 167), (166, 165, 177, 179), (205, 167, 178, 218), (189, 188, 181, 190), (187, 182, 181, 188), (184, 183, 186, 185), (187, 186, 183, 182), (185, 192, 191, 184), (192, 194, 193, 191), (194, 196, 195, 193), (218, 206, 197, 217), (219, 217, 197, 198), (200, 213, 216, 199), (219, 198, 199, 216), (213, 200, 207, 214), (214, 207, 209, 215), (210, 215, 220, 212), (187, 203, 202, 186), (194, 210, 212, 196), (193, 209, 207, 191), (182, 198, 197, 181), (185, 201, 208, 192), (186, 202, 201, 185), (195, 211, 209, 193), (189, 205, 204, 188), (196, 212, 211, 195), (181, 197, 206, 190), (192, 208, 210, 194), (183, 199, 198, 182), (191, 207, 200, 184), (184, 200, 199, 183), (188, 204, 203, 187), (201, 213, 214, 208), (208, 214, 215, 210), (213, 201, 202, 216), (212, 220, 211), (215, 209, 211, 220), (203, 204, 217, 219), (203, 219, 216, 202), (205, 218, 217, 204), (541, 227, 234, 550), (227, 226, 233, 234), (226, 225, 232, 233), (225, 224, 231, 232), (224, 223, 230, 231), (223, 222, 229, 230), (222, 221, 228, 229), (221, 542, 551, 228), (550, 234, 241, 559), (234, 233, 240, 241), (233, 232, 239, 240), (232, 231, 238, 239), (231, 230, 237, 238), (230, 229, 236, 237), (229, 228, 235, 236), (228, 551, 560, 235), (559, 241, 248, 568), (241, 240, 247, 248), (240, 239, 246, 247), (239, 238, 245, 246), (238, 237, 244, 245), (237, 236, 243, 244), (236, 235, 242, 243), (235, 560, 569, 242), (265, 261, 271, 275), (298, 252, 250, 297), (249, 256, 254, 253), (263, 264, 274, 273), (257, 251, 255, 258), (252, 257, 258, 250), (268, 265, 275, 278), (259, 263, 273, 269), (253, 263, 259, 249), (255, 265, 268, 258), (254, 264, 263, 253), (251, 261, 265, 255), (298, 300, 262, 252), (252, 262, 267, 257), (249, 259, 266, 256), (297, 299, 264, 254), (257, 267, 261, 251), (258, 268, 260, 250), (275, 271, 281, 285), (273, 274, 284, 283), (278, 275, 285, 288), (269, 273, 283, 279), (300, 266, 276, 302), (267, 262, 272, 277), (266, 259, 269, 276), (299, 260, 270, 301), (261, 267, 277, 271), (260, 268, 278, 270), (279, 283, 294, 292), (292, 294, 289, 291), (291, 289, 290, 293), (302, 276, 286, 304), (277, 272, 282, 287), (276, 269, 279, 286), (301, 270, 280, 303), (271, 277, 287, 281), (270, 278, 288, 280), (283, 284, 289, 294), (286, 279, 292, 291), (293, 290, 295, 296), (274, 301, 303, 284), (272, 302, 304, 282), (264, 299, 301, 274), (262, 300, 302, 272), (250, 260, 299, 297), (256, 266, 300, 298), (256, 298, 297, 254), (286, 291, 293, 304), (296, 282, 304, 293), (290, 289, 284, 303), (280, 295, 290, 303), (296, 295, 311, 312), (295, 280, 305, 311), (282, 296, 312, 307), (288, 285, 308, 310), (285, 281, 306, 308), (287, 282, 307, 309), (281, 287, 309, 306), (280, 288, 310, 305), (323, 324, 315, 321), (324, 319, 316, 315), (340, 341, 327, 319), (325, 313, 317, 328), (313, 314, 318, 317), (320, 743, 747, 322), (319, 327, 326, 316), (314, 320, 322, 318), (750, 323, 321, 746), (752, 350, 323, 750), (350, 351, 324, 323), (341, 751, 749, 327), (327, 749, 745, 326), (744, 325, 328, 748), (348, 346, 332, 331), (349, 345, 329, 342), (354, 348, 331, 352), (345, 347, 330, 329), (339, 337, 335, 334), (329, 330, 338, 336), (342, 329, 336, 344), (332, 342, 344, 337), (352, 331, 339, 353), (337, 344, 343, 335), (331, 332, 337, 339), (346, 349, 342, 332), (325, 744, 751, 341), (313, 325, 340), (313, 340, 349, 346), (319, 324, 347, 345), (351, 314, 348, 354), (340, 319, 345, 349), (314, 313, 346, 348), (324, 351, 354, 347), (330, 352, 353, 338), (347, 354, 352, 330), (320, 314, 351, 350), (743, 320, 350, 752), (379, 380, 364, 366), (421, 379, 366, 418), (383, 382, 365, 363), (380, 381, 362, 364), (384, 383, 363, 361), (381, 384, 361, 362), (356, 355, 372, 371), (355, 357, 370, 372), (358, 356, 371, 369), (357, 359, 367, 370), (417, 360, 368, 419), (360, 358, 369, 368), (371, 372, 378, 375), (419, 368, 373, 420), (370, 367, 376, 377), (369, 371, 375, 374), (372, 370, 377, 378), (368, 369, 374, 373), (375, 378, 384, 381), (378, 377, 383, 384), (374, 375, 381, 380), (377, 376, 382, 383), (420, 373, 379, 421), (373, 374, 380, 379), (312, 311, 391, 392), (311, 305, 385, 391), (307, 312, 392, 387), (310, 308, 388, 390), (308, 306, 386, 388), (309, 307, 387, 389), (306, 309, 389, 386), (305, 310, 390, 385), (392, 391, 399, 400), (391, 385, 393, 399), (387, 392, 400, 395), (390, 388, 396, 398), (388, 386, 394, 396), (389, 387, 395, 397), (386, 389, 397, 394), (385, 390, 398, 393), (403, 402, 525, 524), (402, 401, 526, 525), (404, 754, 528, 527), (753, 403, 524, 902), (401, 404, 527, 526), (404, 401, 405, 408), (403, 753, 755, 407), (754, 404, 408, 756), (401, 402, 406, 405), (402, 403, 407, 406), (408, 405, 409, 412), (407, 755, 757, 411), (756, 408, 412, 758), (405, 406, 410, 409), (406, 407, 411, 410), (412, 409, 413, 416), (411, 757, 759, 415), (758, 412, 416, 760), (409, 410, 414, 413), (410, 411, 415, 414), (325, 341, 340), (376, 420, 421, 382), (367, 419, 420, 376), (359, 417, 419, 367), (382, 421, 418, 365), (477, 424, 481, 478), (474, 469, 468, 471), (424, 423, 473, 472), (482, 428, 476), (429, 432, 440, 437), (480, 477, 429, 431), (432, 428, 436, 440), (428, 433, 441, 436), (433, 426, 434, 441), (437, 440, 447, 442), (440, 436, 444, 447), (436, 441, 448, 444), (441, 434, 443, 448), (427, 431, 439, 435), (431, 429, 437, 439), (430, 427, 435, 438), (426, 430, 438, 434), (442, 447, 456, 451), (447, 444, 453, 456), (444, 448, 457, 453), (448, 443, 452, 457), (435, 439, 446, 425), (439, 437, 442, 446), (438, 435, 425, 445), (434, 438, 445, 443), (449, 455, 451, 450), (452, 454, 449, 450), (450, 451, 456, 453), (452, 450, 453, 457), (425, 446, 455, 449), (446, 442, 451, 455), (445, 425, 449, 454), (443, 445, 454, 452), (838, 841, 459, 458), (458, 460, 840, 838), (424, 472, 471, 468), (460, 461, 462, 842, 840), (462, 464, 843, 842), (481, 424, 468, 469), (844, 466, 467, 845), (470, 466, 844, 847), (465, 463, 846, 839), (465, 839, 845, 467), (464, 470, 847, 843), (475, 469, 474), (462, 475, 470, 464), (466, 474, 471, 467), (473, 848, 846, 463), (472, 473, 463, 465), (470, 475, 474, 466), (472, 465, 467, 471), (458, 422, 461, 460), (461, 469, 475, 462), (432, 478, 476, 428), (423, 424, 477, 480), (459, 416, 422, 458), (429, 477, 478, 432), (478, 481, 422), (422, 481, 469, 461), (479, 433, 428, 482), (478, 422, 416, 476), (433, 479, 484, 491), (427, 430, 488, 489), (431, 427, 489, 490), (426, 433, 491, 487), (414, 479, 482, 413), (430, 426, 487, 488), (479, 414, 485, 484), (480, 431, 490, 486), (423, 480, 486, 483), (423, 837, 848, 473), (837, 423, 483, 850), (841, 760, 416, 459), (415, 759, 849, 492), (414, 415, 492, 485), (413, 482, 476, 416), (494, 493, 483, 486), (493, 494, 496, 495), (495, 496, 856, 855), (495, 855, 861, 499), (493, 495, 499, 498), (483, 493, 498, 497), (850, 483, 497, 858), (500, 501, 864, 865), (862, 502, 500, 865), (498, 499, 501, 500), (858, 497, 502, 862), (499, 861, 864, 501), (497, 498, 500, 502), (856, 496, 513, 880), (496, 494, 512, 513), (494, 486, 505, 512), (485, 492, 511, 504), (492, 849, 877, 511), (486, 490, 509, 505), (491, 484, 503, 510), (487, 491, 510, 506), (490, 489, 508, 509), (489, 488, 507, 508), (488, 487, 506, 507), (484, 485, 504, 503), (508, 512, 505, 509), (507, 513, 512, 508), (514, 515, 881, 885), (516, 514, 885, 883), (517, 516, 883, 884), (515, 518, 882, 881), (503, 504, 518, 515), (507, 506, 516, 517), (506, 510, 514, 516), (510, 503, 515, 514), (513, 517, 884, 880), (507, 517, 513), (511, 518, 504), (877, 882, 518, 511), (522, 521, 526, 527), (519, 896, 902, 524), (523, 522, 527, 528), (521, 520, 525, 526), (520, 519, 524, 525), (328, 317, 521, 522), (322, 747, 896, 519), (749, 751, 923, 921), (317, 318, 520, 521), (318, 322, 519, 520), (751, 744, 924, 923), (326, 745, 907, 532), (321, 315, 529, 531), (316, 326, 532, 530), (315, 316, 530, 529), (746, 321, 531, 908), (532, 907, 913, 536), (531, 529, 533, 535), (530, 532, 536, 534), (529, 530, 534, 533), (908, 531, 535, 914), (929, 930, 919, 540), (931, 932, 537, 539), (933, 929, 540, 538), (932, 933, 538, 537), (934, 931, 539, 920), (541, 550, 558, 549), (549, 558, 557, 548), (548, 557, 556, 547), (547, 556, 555, 546), (546, 555, 554, 545), (545, 554, 553, 544), (544, 553, 552, 543), (543, 552, 551, 542), (550, 559, 567, 558), (558, 567, 566, 557), (557, 566, 565, 556), (556, 565, 564, 555), (555, 564, 563, 554), (554, 563, 562, 553), (553, 562, 561, 552), (552, 561, 560, 551), (559, 568, 576, 567), (567, 576, 575, 566), (566, 575, 574, 565), (565, 574, 573, 564), (564, 573, 572, 563), (563, 572, 571, 562), (562, 571, 570, 561), (561, 570, 569, 560), (605, 599, 600, 606), (593, 585, 587, 595), (623, 615, 579, 581), (607, 601, 598, 604), (592, 584, 586, 594), (597, 589, 584, 592), (610, 604, 605, 612), (629, 591, 597, 635), (615, 606, 578, 579), (632, 594, 596, 634), (635, 597, 592, 630), (595, 587, 582, 590), (590, 582, 583, 591), (591, 583, 589, 597), (600, 617, 580, 577), (631, 593, 595, 633), (594, 586, 588, 596), (606, 600, 577, 578), (625, 612, 615, 623), (626, 611, 610, 627), (598, 621, 619, 599), (579, 578, 609, 614), (613, 608, 607, 611), (608, 602, 601, 607), (633, 595, 590, 628), (609, 603, 602, 608), (578, 577, 603, 609), (628, 590, 591, 629), (577, 580, 616, 603), (724, 726, 683, 682), (694, 636, 687, 689), (602, 618, 620, 601), (624, 613, 611, 626), (612, 605, 606, 615), (622, 614, 613, 624), (581, 579, 614, 622), (611, 607, 604, 610), (684, 628, 629, 685), (599, 619, 617, 600), (724, 682, 640, 714), (601, 620, 621, 598), (627, 610, 612, 625), (614, 609, 608, 613), (604, 598, 599, 605), (596, 588, 585, 593), (630, 592, 594, 632), (634, 596, 593, 631), (684, 687, 636, 698), (685, 629, 635, 700), (700, 637, 690, 685), (700, 635, 630, 692), (764, 683, 681, 720), (699, 634, 631, 693), (698, 633, 628, 684), (690, 637, 696, 691), (695, 632, 634, 699), (692, 630, 632, 695), (693, 631, 633, 698), (603, 616, 618, 602), (651, 649, 643, 652), (652, 643, 644, 647), (666, 647, 655, 667), (653, 656, 645, 641), (641, 645, 646, 642), (648, 650, 747, 743), (647, 644, 654, 655), (642, 646, 650, 648), (750, 746, 649, 651), (752, 750, 651, 676), (676, 651, 652, 677), (667, 655, 921, 923), (655, 654, 922, 921), (674, 659, 660, 672), (675, 668, 657, 671), (680, 678, 659, 674), (671, 657, 658, 673), (657, 662, 664, 658), (668, 670, 662, 657), (660, 663, 670, 668), (678, 679, 665, 659), (663, 661, 669, 670), (659, 665, 663, 660), (672, 660, 668, 675), (653, 667, 923, 924), (641, 666, 653), (641, 672, 675, 666), (647, 671, 673, 652), (677, 680, 674, 642), (666, 675, 671, 647), (642, 674, 672, 641), (652, 673, 680, 677), (658, 664, 679, 678), (673, 658, 678, 680), (648, 676, 677, 642), (743, 752, 676, 648), (714, 704, 711, 721), (640, 638, 704, 714), (681, 639, 710, 720), (719, 709, 703, 713), (720, 710, 702, 712), (701, 688, 686, 697), (709, 699, 693, 703), (639, 637, 700, 710), (704, 694, 701, 711), (703, 693, 698, 708), (688, 689, 691, 686), (638, 636, 694, 704), (683, 726, 716, 681), (705, 695, 699, 709), (711, 701, 697, 707), (722, 764, 720, 712), (723, 763, 719, 713), (707, 697, 696, 706), (763, 725, 715, 719), (761, 765, 721, 717), (682, 762, 718, 640), (725, 722, 712, 715), (762, 723, 713, 718), (765, 724, 714, 721), (710, 700, 692, 702), (716, 706, 639, 681), (694, 689, 688, 701), (697, 686, 691, 696), (706, 696, 637, 639), (687, 684, 685, 690), (708, 698, 636, 638), (718, 708, 638, 640), (715, 705, 709, 719), (712, 702, 705, 715), (765, 761, 726, 724), (682, 683, 764, 762), (723, 722, 725, 763), (717, 707, 706, 716), (762, 764, 722, 723), (721, 711, 707, 717), (729, 897, 898, 728), (728, 898, 899, 727), (730, 900, 901, 928), (753, 902, 897, 729), (727, 899, 900, 730), (730, 734, 731, 727), (729, 733, 755, 753), (928, 756, 734, 730), (727, 731, 732, 728), (728, 732, 733, 729), (734, 738, 735, 731), (733, 737, 757, 755), (756, 758, 738, 734), (731, 735, 736, 732), (732, 736, 737, 733), (738, 742, 739, 735), (737, 741, 759, 757), (758, 760, 742, 738), (735, 739, 740, 736), (736, 740, 741, 737), (653, 666, 667), (726, 761, 717, 716), (702, 692, 695, 705), (689, 687, 690, 691), (713, 703, 708, 718), (821, 822, 825, 768), (818, 815, 812, 813), (768, 816, 817, 767), (826, 820, 772), (773, 781, 784, 776), (824, 775, 773, 821), (776, 784, 780, 772), (772, 780, 785, 777), (777, 785, 778, 770), (781, 786, 791, 784), (784, 791, 788, 780), (780, 788, 792, 785), (785, 792, 787, 778), (771, 779, 783, 775), (775, 783, 781, 773), (774, 782, 779, 771), (770, 778, 782, 774), (786, 795, 800, 791), (791, 800, 797, 788), (788, 797, 801, 792), (792, 801, 796, 787), (779, 769, 790, 783), (783, 790, 786, 781), (782, 789, 769, 779), (778, 787, 789, 782), (793, 794, 795, 799), (796, 794, 793, 798), (794, 797, 800, 795), (796, 801, 797, 794), (769, 793, 799, 790), (790, 799, 795, 786), (789, 798, 793, 769), (787, 796, 798, 789), (838, 802, 803, 841), (802, 838, 840, 804), (768, 812, 815, 816), (804, 840, 842, 806, 805), (806, 842, 843, 808), (825, 813, 812, 768), (844, 845, 811, 810), (814, 847, 844, 810), (809, 839, 846, 807), (809, 811, 845, 839), (808, 843, 847, 814), (819, 818, 813), (806, 808, 814, 819), (810, 811, 815, 818), (817, 807, 846, 848), (816, 809, 807, 817), (814, 810, 818, 819), (816, 815, 811, 809), (802, 804, 805, 766), (805, 806, 819, 813), (776, 772, 820, 822), (767, 824, 821, 768), (803, 802, 766, 742), (773, 776, 822, 821), (822, 766, 825), (766, 805, 813, 825), (823, 826, 772, 777), (822, 820, 742, 766), (777, 835, 828, 823), (771, 833, 832, 774), (775, 834, 833, 771), (770, 831, 835, 777), (740, 739, 826, 823), (774, 832, 831, 770), (823, 828, 829, 740), (824, 830, 834, 775), (767, 827, 830, 824), (767, 817, 848, 837), (837, 850, 827, 767), (841, 803, 742, 760), (741, 836, 849, 759), (740, 829, 836, 741), (739, 742, 820, 826), (852, 830, 827, 851), (851, 853, 854, 852), (853, 855, 856, 854), (853, 860, 861, 855), (851, 859, 860, 853), (827, 857, 859, 851), (850, 858, 857, 827), (863, 865, 864, 866), (862, 865, 863, 867), (859, 863, 866, 860), (858, 862, 867, 857), (860, 866, 864, 861), (857, 867, 863, 859), (856, 880, 879, 854), (854, 879, 878, 852), (852, 878, 870, 830), (829, 869, 876, 836), (836, 876, 877, 849), (830, 870, 874, 834), (835, 875, 868, 828), (831, 871, 875, 835), (834, 874, 873, 833), (833, 873, 872, 832), (832, 872, 871, 831), (828, 868, 869, 829), (873, 874, 870, 878), (872, 873, 878, 879), (886, 885, 881, 887), (888, 883, 885, 886), (889, 884, 883, 888), (887, 881, 882, 890), (868, 887, 890, 869), (872, 889, 888, 871), (871, 888, 886, 875), (875, 886, 887, 868), (879, 880, 884, 889), (872, 879, 889), (876, 869, 890), (877, 876, 890, 882), (894, 900, 899, 893), (891, 897, 902, 896), (895, 901, 900, 894), (893, 899, 898, 892), (892, 898, 897, 891), (656, 894, 893, 645), (650, 891, 896, 747), (744, 748, 754, 924), (645, 893, 892, 646), (646, 892, 891, 650), (654, 906, 925, 922), (649, 905, 903, 643), (644, 904, 906, 654), (643, 903, 904, 644), (746, 908, 905, 649), (906, 912, 926, 925), (905, 911, 909, 903), (904, 910, 912, 906), (903, 909, 910, 904), (908, 914, 911, 905), (935, 918, 927, 939), (936, 917, 915, 937), (938, 916, 918, 935), (937, 915, 916, 938), (934, 920, 917, 936), (748, 328, 522, 523), (754, 748, 523, 528), (928, 901, 895, 754), (924, 754, 656, 653), (754, 895, 894, 656), (745, 749, 921, 922), (922, 925, 907, 745), (913, 907, 925, 926), (930, 913, 926, 939), (754, 756, 928), (919, 930, 939, 940), (914, 934, 936, 911), (909, 937, 938, 910), (910, 938, 935, 912), (911, 936, 937, 909), (912, 935, 939, 926), (914, 535, 931, 934), (533, 534, 933, 932), (534, 536, 929, 933), (535, 533, 932, 931), (536, 913, 930, 929), (940, 939, 952, 953), (919, 940, 953, 949), (939, 927, 951, 952), (927, 918, 948, 951), (915, 917, 947, 945), (918, 916, 946, 948), (916, 915, 945, 946), (917, 920, 950, 947), (540, 919, 949, 944), (539, 537, 941, 943), (538, 540, 944, 942), (537, 538, 942, 941), (920, 539, 943, 950), (953, 952, 965, 966), (949, 953, 966, 962), (952, 951, 964, 965), (951, 948, 961, 964), (945, 947, 960, 958), (948, 946, 959, 961), (946, 945, 958, 959), (947, 950, 963, 960), (944, 949, 962, 957), (943, 941, 954, 956), (942, 944, 957, 955), (941, 942, 955, 954), (950, 943, 956, 963), (343, 64, 67, 71), (65, 334, 66, 70), (64, 333, 69, 67), (333, 65, 70, 69), (334, 335, 68, 66), (335, 343, 71, 68), (669, 145, 141, 138), (137, 140, 142, 661), (661, 142, 145, 669), (344, 336, 64, 343), (353, 339, 334, 65), (336, 338, 333, 64), (338, 353, 65, 333), (665, 137, 661, 663), (670, 669, 138, 662), (679, 139, 137, 665), (662, 138, 136, 664), (664, 136, 139, 679)])
me_cube_001.polygons.foreach_set('material_index', [0, 0, 0, 0, 0, 0, 0, 0, 0, 0, 0, 0, 0, 0, 0, 0, 0, 0, 0, 0, 0, 0, 0, 0, 0, 0, 0, 0, 0, 0, 0, 0, 0, 0, 0, 0, 0, 0, 0, 0, 0, 0, 0, 0, 0, 0, 0, 0, 0, 0, 0, 0, 0, 0, 0, 0, 0, 0, 0, 0, 8, 8, 8, 8, 8, 8, 0, 0, 0, 0, 0, 0, 0, 0, 0, 0, 0, 0, 0, 0, 0, 0, 0, 0, 0, 0, 0, 0, 0, 0, 0, 0, 0, 0, 0, 0, 0, 0, 0, 0, 0, 0, 0, 0, 0, 0, 0, 0, 0, 0, 0, 0, 0, 0, 0, 0, 0, 0, 0, 0, 0, 0, 0, 0, 0, 0, 8, 8, 8, 8, 8, 8, 8, 8, 8, 2, 2, 2, 2, 2, 2, 2, 2, 2, 2, 2, 2, 2, 2, 2, 2, 2, 2, 2, 2, 2, 2, 2, 2, 2, 2, 2, 2, 2, 2, 2, 2, 2, 2, 2, 2, 2, 2, 2, 2, 2, 2, 2, 2, 2, 2, 2, 2, 2, 2, 2, 2, 2, 2, 2, 2, 2, 2, 2, 2, 2, 2, 2, 2, 2, 2, 2, 2, 2, 2, 2, 2, 2, 2, 5, 5, 5, 5, 5, 5, 5, 5, 5, 5, 5, 5, 5, 5, 5, 5, 5, 5, 5, 5, 5, 5, 5, 5, 4, 4, 4, 4, 4, 4, 4, 4, 4, 4, 4, 4, 4, 4, 4, 4, 4, 4, 4, 4, 4, 4, 4, 4, 4, 4, 4, 4, 4, 4, 4, 4, 4, 4, 4, 4, 4, 4, 4, 4, 4, 4, 4, 4, 4, 4, 4, 4, 4, 4, 4, 4, 4, 4, 4, 4, 4, 4, 4, 3, 8, 3, 3, 3, 3, 3, 3, 3, 3, 3, 3, 3, 3, 8, 8, 8, 8, 8, 8, 8, 8, 8, 8, 8, 8, 3, 3, 3, 8, 3, 3, 3, 3, 8, 8, 3, 3, 1, 1, 1, 1, 1, 1, 1, 1, 1, 1, 1, 1, 1, 1, 1, 1, 1, 1, 1, 1, 1, 1, 1, 1, 4, 4, 4, 4, 4, 4, 4, 4, 0, 0, 0, 0, 0, 0, 0, 0, 7, 7, 7, 7, 7, 7, 7, 7, 7, 7, 0, 0, 0, 0, 0, 0, 0, 0, 0, 0, 3, 1, 1, 1, 1, 0, 0, 0, 0, 0, 0, 0, 0, 0, 0, 0, 0, 0, 0, 0, 0, 0, 0, 0, 0, 0, 0, 0, 0, 0, 0, 0, 0, 0, 0, 0, 0, 0, 0, 0, 0, 0, 0, 0, 0, 0, 0, 0, 0, 0, 0, 0, 0, 0, 0, 0, 0, 0, 0, 0, 0, 0, 0, 0, 0, 0, 6, 6, 6, 6, 0, 6, 6, 6, 6, 0, 6, 0, 6, 6, 0, 6, 6, 6, 6, 6, 6, 6, 6, 6, 6, 6, 6, 6, 6, 6, 6, 6, 6, 6, 6, 6, 6, 6, 6, 6, 6, 6, 6, 6, 6, 6, 6, 6, 6, 6, 6, 6, 6, 6, 3, 3, 3, 3, 3, 3, 3, 7, 3, 3, 7, 3, 3, 3, 3, 3, 8, 8, 8, 8, 8, 8, 8, 8, 8, 8, 5, 5, 5, 5, 5, 5, 5, 5, 5, 5, 5, 5, 5, 5, 5, 5, 5, 5, 5, 5, 5, 5, 5, 5, 1, 0, 1, 1, 0, 0, 1, 4, 1, 4, 4, 0, 0, 0, 1, 4, 0, 1, 1, 1, 1, 1, 1, 1, 4, 1, 1, 4, 1, 4, 4, 1, 1, 1, 1, 1, 1, 4, 1, 4, 1, 1, 1, 1, 0, 4, 4, 4, 4, 4, 4, 4, 4, 4, 4, 4, 4, 4, 1, 3, 8, 3, 3, 3, 3, 3, 3, 3, 3, 3, 3, 3, 8, 8, 8, 8, 8, 8, 8, 8, 8, 8, 8, 3, 3, 3, 8, 3, 3, 3, 3, 8, 8, 3, 3, 4, 4, 4, 4, 4, 4, 4, 4, 4, 4, 4, 4, 4, 4, 4, 4, 4, 4, 4, 4, 4, 4, 4, 4, 4, 4, 4, 4, 4, 4, 4, 4, 4, 4, 4, 4, 4, 4, 4, 4, 7, 7, 7, 7, 7, 7, 7, 7, 7, 7, 0, 0, 0, 0, 0, 0, 0, 0, 0, 0, 3, 4, 4, 4, 4, 0, 0, 0, 0, 0, 0, 0, 0, 0, 0, 0, 0, 0, 0, 0, 0, 0, 0, 0, 0, 0, 0, 0, 0, 0, 0, 0, 0, 0, 0, 0, 0, 0, 0, 0, 0, 0, 0, 0, 0, 0, 0, 0, 0, 0, 0, 0, 0, 0, 0, 0, 0, 0, 0, 0, 0, 0, 0, 0, 0, 0, 6, 6, 6, 6, 0, 6, 6, 6, 6, 0, 6, 0, 6, 6, 0, 6, 6, 6, 6, 6, 6, 6, 6, 6, 6, 6, 6, 6, 6, 6, 6, 6, 6, 6, 6, 6, 6, 6, 6, 6, 6, 6, 6, 6, 6, 6, 6, 6, 6, 6, 6, 6, 6, 6, 3, 3, 3, 3, 3, 3, 3, 7, 3, 3, 3, 3, 3, 3, 3, 8, 8, 8, 8, 8, 8, 8, 8, 8, 8, 3, 7, 7, 3, 3, 7, 7, 7, 7, 7, 7, 8, 8, 8, 8, 8, 8, 8, 8, 8, 8, 7, 8, 3, 8, 8, 8, 8, 8, 8, 8, 8, 8, 8, 8, 8, 8, 8, 8, 8, 8, 8, 8, 8, 8, 8, 8, 8, 8, 8, 8, 8, 8, 8, 8, 8, 8, 8, 8, 8, 8, 8, 8, 8, 8])
me_cube_001.materials.append(mat_tan)
me_cube_001.materials.append(mat_pants)
me_cube_001.materials.append(mat_fur)
me_cube_001.materials.append(mat_coat)
me_cube_001.materials.append(mat_shoes)
me_cube_001.materials.append(mat_crown)
me_cube_001.materials.append(mat_hair)
me_cube_001.materials.append(mat_coat_2)
me_cube_001.materials.append(mat_caot_3)
me_cube_001.use_remesh_preserve_volume = False
me_cube_001.use_remesh_preserve_attributes = False
me_cube_001.use_mirror_x = True
me_cube_001.update()
arm_armature = bpy.data.armatures.new('Armature')  # bones are not reproduced

# ---- objects
ob_king = bpy.data.objects.new('King', arm_armature)
ob_king_1 = bpy.data.objects.new('king', me_cube_001)

# ---- transforms, parenting, visibility, modifiers, constraints
ob_king.location = (0.0, 0.0, 0.0)
ob_king.lineart.crease_threshold = 0.0
ob_king_1.parent = ob_king
ob_king_1.location = (0.0, 0.0, 0.0)
ob_king_1.lineart.crease_threshold = 0.0
ob_king_1.use_mesh_mirror_x = True
_vg = ob_king_1.vertex_groups.new(name='Root')
_vg = ob_king_1.vertex_groups.new(name='hips')
for _i, _w in zip([529, 530, 531, 532, 533, 534, 535, 536, 903, 904, 905, 906, 907, 908, 909, 910, 911, 912, 913, 914, 925, 926], [0.6038, 0.4262, 0.7076, 0.2247, 0.06876, 0.06188, 0.1999, 0.04197, 0.6084, 0.4456, 0.7085, 0.2717, 0.4282, 0.8884, 0.06939, 0.06511, 0.2001, 0.05244, 0.1061, 0.7935, 0.4227, 0.1078]): _vg.add([_i], _w, 'REPLACE')
_vg = ob_king_1.vertex_groups.new(name='spine')
for _i, _w in zip([315, 316, 321, 323, 326, 327, 529, 530, 531, 532, 643, 644, 649, 651, 654, 655, 745, 746, 749, 750, 903, 904, 905, 906, 907, 908, 921, 922, 925], [0.6592, 0.6186, 0.7429, 0.6563, 0.6473, 0.2788, 0.1594, 0.1729, 0.118, 0.1317, 0.6613, 0.6246, 0.7434, 0.6567, 0.6607, 0.2977, 0.6951, 0.8467, 0.5631, 0.8103, 0.1604, 0.1765, 0.1183, 0.1384, 0.1391, 0.05658, 0.5672, 0.7069, 0.1507]): _vg.add([_i], _w, 'REPLACE')
_vg = ob_king_1.vertex_groups.new(name='chest')
for _i, _w in zip([146, 147, 152, 153, 160, 161, 166, 167, 177, 178, 179, 181, 182, 187, 188, 189, 190, 197, 198, 203, 204, 205, 206, 216, 217, 218, 219, 315, 316, 319, 320, 321, 323, 324, 326, 327, 341, 345, 347, 350, 351, 643, 644, 647, 648, 649, 651, 652, 654, 655, 667, 671, 673, 676, 677, 743, 744, 745, 748, 749, 750, 751, 752, 754, 756, 921, 922, 923, 924, 928], [1.0, 1.0, 1.0, 1.0, 1.0, 1.0, 1.0, 1.0, 0.0, 1.0, 1.0, 1.0, 1.0, 1.0, 1.0, 1.0, 1.0, 1.0, 1.0, 1.0, 1.0, 1.0, 1.0, 0.0, 1.0, 1.0, 1.0, 0.04891, 0.05655, 0.08449, 0.1534, 0.04195, 0.1473, 0.09666, 0.0887, 0.265, 0.1796, 0.04634, 0.04471, 0.3784, 0.05288, 0.04794, 0.05523, 0.08151, 0.1534, 0.04175, 0.1472, 0.09614, 0.08675, 0.2522, 0.1858, 0.04368, 0.04412, 0.3782, 0.05279, 0.7605, 0.0582, 0.06175, 0.01649, 0.2086, 0.1137, 0.4199, 0.7366, 0.03907, 0.0007095, 0.2042, 0.06745, 0.414, 0.05443, 0.04444]): _vg.add([_i], _w, 'REPLACE')
_vg = ob_king_1.vertex_groups.new(name='neck')
for _i, _w in zip([405, 406, 407, 408, 409, 410, 411, 412, 413, 414, 415, 416, 731, 732, 733, 734, 735, 736, 737, 738, 739, 740, 741, 742, 755, 756, 757, 758, 759, 760], [0.1, 0.1, 0.1, 0.1, 0.8, 0.8, 0.8, 0.8, 1.0, 1.0, 1.0, 1.0, 0.1, 0.1, 0.1, 0.1, 0.8, 0.8, 0.8, 0.8, 1.0, 1.0, 1.0, 1.0, 0.1, 0.1, 0.8, 0.8, 1.0, 1.0]): _vg.add([_i], _w, 'REPLACE')
_vg = ob_king_1.vertex_groups.new(name='head')
for _i, _w in zip([221, 222, 223, 224, 225, 226, 227, 228, 229, 230, 231, 232, 233, 234, 235, 236, 237, 238, 239, 240, 241, 242, 243, 244, 245, 246, 247, 248, 413, 414, 415, 416, 422, 423, 424, 425, 426, 427, 428, 429, 430, 431, 432, 433, 434, 435, 436, 437, 438, 439, 440, 441, 442, 443, 444, 445, 446, 447, 448, 449, 450, 451, 452, 453, 454, 455, 456, 457, 458, 459, 460, 461, 462, 463, 464, 465, 466, 467, 468, 469, 470, 471, 472, 473, 474, 475, 476, 477, 478, 479, 480, 481, 482, 483, 484, 485, 486, 487, 488, 489, 490, 491, 492, 493, 494, 495, 496, 497, 498, 499, 500, 501, 502, 503, 504, 505, 506, 507, 508, 509, 510, 511, 512, 513, 514, 515, 516, 517, 518, 541, 542, 543, 544, 545, 546, 547, 548, 549, 550, 551, 552, 553, 554, 555, 556, 557, 558, 559, 560, 561, 562, 563, 564, 565, 566, 567, 568, 569, 570, 571, 572, 573, 574, 575, 576, 739, 740, 741, 742, 759, 760, 766, 767, 768, 769, 770, 771, 772, 773, 774, 775, 776, 777, 778, 779, 780, 781, 782, 783, 784, 785, 786, 787, 788, 789, 790, 791, 792, 793, 794, 795, 796, 797, 798, 799, 800, 801, 802, 803, 804, 805, 806, 807, 808, 809, 810, 811, 812, 813, 814, 815, 816, 817, 818, 819, 820, 821, 822, 823, 824, 825, 826, 827, 828, 829, 830, 831, 832, 833, 834, 835, 836, 837, 838, 839, 840, 841, 842, 843, 844, 845, 846, 847, 848, 849, 850, 851, 852, 853, 854, 855, 856, 857, 858, 859, 860, 861, 862, 863, 864, 865, 866, 867, 868, 869, 870, 871, 872, 873, 874, 875, 876, 877, 878, 879, 880, 881, 882, 883, 884, 885, 886, 887, 888, 889, 890], [0.9494, 0.9543, 0.9579, 0.9612, 0.9633, 0.9647, 0.965, 0.95, 0.9544, 0.9577, 0.9612, 0.9632, 0.9647, 0.9649, 0.9513, 0.9551, 0.958, 0.9616, 0.9632, 0.9647, 0.9649, 0.9525, 0.9556, 0.9588, 0.9621, 0.9638, 0.965, 0.965, 0.7747, 0.79, 0.7147, 0.7858, 0.9335, 0.9972, 0.9892, 0.9891, 0.9852, 0.9911, 0.971, 0.9883, 0.9895, 0.9914, 0.9706, 0.9725, 0.9869, 0.9893, 0.9748, 0.9877, 0.9886, 0.9897, 0.9769, 0.9765, 0.987, 0.9869, 0.9761, 0.9885, 0.9895, 0.9794, 0.9791, 0.9881, 0.9855, 0.9874, 0.9856, 0.9802, 0.9877, 0.9883, 0.9814, 0.981, 0.9275, 0.9183, 0.9362, 0.9596, 0.9732, 0.9916, 0.9778, 0.9905, 0.9847, 0.9878, 0.9876, 0.9787, 0.9812, 0.9875, 0.9916, 0.996, 0.9838, 0.9783, 0.9291, 0.9886, 0.9285, 0.9241, 0.9947, 0.9744, 0.9243, 0.9979, 0.9304, 0.8427, 0.9961, 0.9862, 0.9921, 0.9929, 0.9931, 0.9713, 0.8094, 0.9981, 0.9967, 0.9976, 0.9965, 0.9983, 0.9985, 0.998, 0.9995, 0.9992, 0.9996, 0.9513, 0.9164, 0.9955, 0.9873, 0.9923, 0.9937, 0.9938, 0.9753, 0.854, 0.9959, 0.9957, 0.9766, 0.9536, 0.9875, 0.992, 0.9222, 0.9652, 0.9497, 0.9487, 0.9531, 0.9563, 0.9594, 0.9614, 0.9632, 0.9643, 0.965, 0.95, 0.9494, 0.9532, 0.9561, 0.9594, 0.9613, 0.9633, 0.9643, 0.9648, 0.951, 0.9508, 0.9539, 0.9564, 0.9597, 0.9614, 0.9634, 0.9643, 0.9648, 0.9516, 0.9519, 0.9544, 0.9573, 0.9603, 0.962, 0.9637, 0.9645, 0.7746, 0.7899, 0.7146, 0.7858, 0.7542, 0.7442, 0.9331, 0.9969, 0.9884, 0.9884, 0.9848, 0.9905, 0.9704, 0.9874, 0.9889, 0.9907, 0.9698, 0.972, 0.9863, 0.9886, 0.9742, 0.9869, 0.988, 0.989, 0.9761, 0.9759, 0.9862, 0.9863, 0.9755, 0.9878, 0.9888, 0.9786, 0.9785, 0.9874, 0.9848, 0.9866, 0.985, 0.9795, 0.987, 0.9875, 0.9806, 0.9804, 0.9273, 0.9182, 0.936, 0.959, 0.9732, 0.9915, 0.9778, 0.9904, 0.9847, 0.9878, 0.987, 0.9782, 0.9812, 0.9874, 0.9912, 0.9957, 0.9837, 0.9783, 0.9287, 0.9876, 0.928, 0.9239, 0.9941, 0.9736, 0.924, 0.9976, 0.9302, 0.8426, 0.9957, 0.9857, 0.9917, 0.9924, 0.9925, 0.9709, 0.8093, 0.9974, 0.9274, 0.9905, 0.9394, 0.9113, 0.9729, 0.9778, 0.9847, 0.9878, 0.9921, 0.9814, 0.9963, 0.8082, 0.9979, 0.9978, 0.9963, 0.9975, 0.9963, 0.9976, 0.9966, 0.998, 0.9984, 0.9983, 0.998, 0.998, 0.9998, 0.9995, 0.9992, 0.9997, 0.9991, 0.9995, 0.9511, 0.9162, 0.9951, 0.9869, 0.992, 0.9932, 0.9934, 0.9749, 0.854, 0.8565, 0.9955, 0.9956, 0.9958, 0.9701, 0.9497, 0.9904, 0.9936, 0.9838, 0.9764, 0.9536, 0.9873, 0.9919, 0.9221]): _vg.add([_i], _w, 'REPLACE')
_vg = ob_king_1.vertex_groups.new(name='shoulder.L')
for _i, _w in zip([146, 147, 148, 151, 152, 153, 158, 160, 161, 162, 163, 165, 166, 167, 172, 177, 178, 179, 189, 190, 205, 206, 218, 313, 314, 315, 316, 317, 318, 319, 320, 322, 323, 324, 325, 326, 327, 328, 329, 340, 341, 345, 346, 347, 349, 350, 351, 354, 401, 402, 403, 404, 405, 406, 407, 408, 409, 410, 411, 412, 413, 414, 415, 416, 476, 478, 479, 482, 485, 492, 519, 520, 521, 522, 523, 524, 525, 526, 527, 528, 653, 667, 743, 744, 745, 747, 748, 749, 751, 753, 754, 755, 756, 758, 760, 896, 902, 921, 922, 923, 924, 928], [0.4, 0.7, 0.7, 0.7, 0.7, 0.4, 0.0, 0.4, 0.7, 0.7, 0.0, 0.7, 0.7, 0.4, 0.0, 0.7, 0.4, 0.7, 0.4, 0.2326, 0.1592, 0.4, 0.181, 0.7327, 0.1035, 0.06791, 0.04374, 0.7765, 0.4369, 0.1335, 0.3439, 0.1632, 0.05981, 0.07579, 0.6045, 0.0, 0.08995, 0.8561, 0.007596, 0.3331, 0.08447, 0.1291, 0.07413, 0.0, 0.08956, 0.148, 0.1517, 0.001545, 0.04541, 0.01403, 0.04234, 0.001421, 0.2884, 0.2842, 0.3091, 0.2796, 0.1917, 0.2017, 0.1204, 0.1538, 0.0157, 0.02333, 0.0402, 0.0, 0.002523, 0.001389, 0.0001436, 0.00275, 0.0, 0.005471, 0.03659, 0.04369, 0.04804, 0.05681, 0.03989, 0.04672, 0.04903, 0.04651, 0.04229, 0.03845, 0.0, 0.0, 0.04183, 0.0, 0.0, 0.003113, 0.0, 0.0, 0.0, 0.1269, 0.0, 0.09582, 0.0, 0.1475, 0.06187, 0.04963, 0.01949, 0.0, 0.0, 0.0, 0.0, 0.0]): _vg.add([_i], _w, 'REPLACE')
_vg = ob_king_1.vertex_groups.new(name='upper_arm.L')
for _i, _w in zip([64, 65, 146, 147, 148, 149, 154, 160, 161, 162, 163, 164, 165, 166, 174, 177, 178, 179, 313, 314, 315, 316, 319, 320, 321, 323, 324, 325, 326, 327, 329, 330, 331, 332, 333, 334, 335, 336, 337, 338, 339, 340, 341, 342, 343, 344, 345, 346, 347, 348, 349, 350, 351, 352, 353, 354, 529, 530], [0.1764, 0.0669, 0.2175, 1.0, 1.0, 0.4757, 0.0, 0.1563, 0.9497, 1.0, 0.2784, 0.05272, 0.0851, 0.08931, 0.1756, 0.9431, 0.09414, 0.9316, 0.2249, 0.8692, 0.0, 0.0, 0.2634, 0.2025, 0.0, 0.04138, 0.2463, 0.1184, 0.0, 0.04998, 0.9306, 0.968, 0.9912, 0.9664, 0.08085, 0.04942, 0.1151, 0.7936, 0.7727, 0.848, 0.198, 0.6088, 0.103, 0.949, 0.1464, 0.7479, 0.5988, 0.9118, 0.626, 0.992, 0.8735, 0.1121, 0.176, 0.9906, 0.8024, 0.9278, 0.0, 0.0]): _vg.add([_i], _w, 'REPLACE')
_vg = ob_king_1.vertex_groups.new(name='forearm.L')
for _i, _w in zip([3, 4, 5, 6, 7, 9, 10, 11, 12, 13, 14, 16, 17, 18, 19, 20, 21, 22, 23, 64, 65, 66, 67, 68, 69, 70, 71, 333, 334, 335, 336, 337, 338, 339, 342, 343, 344, 353], [0.08482, 0.982, 0.9422, 0.9062, 0.9908, 0.9099, 0.9585, 0.8053, 0.8682, 0.7092, 0.8768, 0.836, 0.9788, 0.05842, 0.2246, 0.6874, 0.1573, 0.0965, 0.8396, 0.8212, 0.9329, 0.992, 0.9139, 0.9228, 0.9569, 0.9893, 0.8799, 0.9182, 0.9504, 0.8828, 0.2006, 0.226, 0.1503, 0.802, 0.01579, 0.85, 0.2489, 0.1978]): _vg.add([_i], _w, 'REPLACE')
_vg = ob_king_1.vertex_groups.new(name='hand.L')
for _i, _w in zip([0, 1, 2, 3, 8, 10, 11, 12, 13, 14, 15, 17, 18, 19, 20, 21, 22, 23, 24, 25, 26, 27, 28, 29, 31, 32, 53, 54, 55, 56, 57, 62, 66], [0.8765, 0.2108, 0.6983, 0.7921, 0.1344, 0.1488, 0.1447, 0.1427, 0.1483, 0.1276, 0.7144, 0.1455, 0.1119, 0.0977, 0.1611, 0.1357, 0.04776, 0.07366, 0.2928, 0.8352, 0.1682, 0.642, 0.5461, 0.006227, 0.05272, 0.03802, 0.07562, 0.05478, 0.103, 0.01901, 0.07303, 0.002133, 0.004013]): _vg.add([_i], _w, 'REPLACE')
_vg = ob_king_1.vertex_groups.new(name='thumb.01.L')
for _i, _w in zip([1, 8, 19, 22, 27, 28, 30, 31, 32, 33], [0.6777, 0.4265, 0.08454, 0.1512, 0.1356, 0.1387, 0.9509, 0.8613, 0.8591, 0.9509]): _vg.add([_i], _w, 'REPLACE')
_vg = ob_king_1.vertex_groups.new(name='thumb.02.L')
_vg.add([30, 31, 32, 33, 34, 35, 36, 37], 1.0, 'REPLACE')
_vg = ob_king_1.vertex_groups.new(name='thumb.03.L')
_vg.add([34, 35, 36, 37, 38, 39, 40, 41, 42, 43, 44, 45], 1.0, 'REPLACE')
_vg = ob_king_1.vertex_groups.new(name='Finger.001.L')
_vg.add([24, 25, 26, 27, 28, 29, 52, 53, 54, 55, 56, 57], 1.0, 'REPLACE')
_vg = ob_king_1.vertex_groups.new(name='Finger.002.L.')
_vg.add([52, 53, 54, 55, 56, 57, 58, 59, 60, 61, 62, 63], 1.0, 'REPLACE')
_vg = ob_king_1.vertex_groups.new(name='Finger.003.L')
_vg.add([46, 47, 48, 49, 50, 51, 58, 59, 60, 61, 62, 63], 1.0, 'REPLACE')
_vg = ob_king_1.vertex_groups.new(name='shoulder.R')
for _i, _w in zip([150, 181, 182, 183, 186, 187, 188, 190, 195, 197, 198, 199, 200, 202, 203, 204, 205, 206, 211, 216, 217, 218, 219, 325, 341, 641, 642, 643, 644, 645, 646, 647, 648, 650, 651, 652, 653, 654, 655, 656, 657, 666, 667, 671, 672, 673, 675, 676, 677, 680, 727, 728, 729, 730, 731, 732, 733, 734, 735, 736, 737, 738, 739, 740, 741, 742, 743, 744, 749, 751, 753, 754, 758, 820, 822, 823, 826, 829, 836, 891, 892, 893, 894, 895, 896, 897, 898, 899, 900, 901, 902, 921, 923, 924], [0.0, 0.4, 0.7, 0.7, 0.7, 0.7, 0.4, 0.2326, 0.0, 0.4, 0.7, 0.7, 0.0, 0.7, 0.7, 0.4, 0.1592, 0.4, 0.0, 0.7, 0.4, 0.181, 0.7, 0.0, 0.0, 0.729, 0.1033, 0.06733, 0.04374, 0.7744, 0.4369, 0.1335, 0.3439, 0.1633, 0.05967, 0.07579, 0.6045, 0.0, 0.08995, 0.8412, 0.007006, 0.3267, 0.08447, 0.1291, 0.07413, 0.0, 0.0875, 0.148, 0.1516, 0.001455, 0.03337, 0.0005428, 0.006526, 0.008259, 0.2884, 0.2842, 0.3098, 0.2796, 0.1917, 0.2017, 0.1208, 0.1538, 0.0157, 0.02333, 0.04068, 0.0, 0.04184, 0.0, 0.0, 0.0, 0.04405, 0.0, 0.1475, 0.003622, 0.003603, 0.0008022, 0.003573, 0.0, 0.005812, 0.03659, 0.04369, 0.04804, 0.05681, 0.00674, 0.04963, 0.04672, 0.04903, 0.04651, 0.04229, 0.04725, 0.01949, 0.0, 0.0, 0.0]): _vg.add([_i], _w, 'REPLACE')
_vg = ob_king_1.vertex_groups.new(name='upper_arm.R')
for _i, _w in zip([136, 137, 138, 139, 181, 182, 183, 184, 191, 197, 198, 199, 200, 201, 202, 203, 213, 216, 217, 219, 641, 642, 643, 644, 647, 648, 649, 651, 652, 653, 654, 655, 657, 658, 659, 660, 661, 662, 663, 664, 665, 666, 667, 668, 669, 670, 671, 672, 673, 674, 675, 676, 677, 678, 679, 680, 903, 904, 923], [0.08085, 0.04942, 0.1764, 0.0669, 0.2175, 1.0, 1.0, 0.4757, 0.0, 0.1563, 0.9497, 1.0, 0.2784, 0.05272, 0.0851, 0.08931, 0.1756, 0.9431, 0.09414, 0.9316, 0.2286, 0.8693, 0.0, 0.0, 0.2634, 0.2025, 0.0, 0.04138, 0.2463, 0.1184, 0.0, 0.04998, 0.9309, 0.9681, 0.9912, 0.9665, 0.1151, 0.7936, 0.7727, 0.848, 0.198, 0.614, 0.103, 0.9492, 0.1464, 0.748, 0.5988, 0.9125, 0.626, 0.992, 0.8751, 0.1121, 0.176, 0.9906, 0.8024, 0.9278, 0.0, 0.0, 0.01354]): _vg.add([_i], _w, 'REPLACE')
_vg = ob_king_1.vertex_groups.new(name='forearm.R')
for _i, _w in zip([75, 76, 77, 78, 79, 81, 82, 83, 84, 85, 86, 88, 89, 90, 91, 92, 93, 94, 95, 136, 137, 138, 139, 140, 141, 142, 143, 144, 145, 661, 662, 663, 664, 665, 668, 669, 670, 679], [0.08482, 0.982, 0.9422, 0.9062, 0.9908, 0.9099, 0.9585, 0.8053, 0.8682, 0.7092, 0.8768, 0.8361, 0.9788, 0.05842, 0.2246, 0.6874, 0.1573, 0.0965, 0.8396, 0.9182, 0.9504, 0.8212, 0.9329, 0.992, 0.914, 0.9229, 0.9569, 0.9893, 0.88, 0.8828, 0.2006, 0.226, 0.1503, 0.802, 0.01579, 0.8501, 0.2489, 0.1978]): _vg.add([_i], _w, 'REPLACE')
_vg = ob_king_1.vertex_groups.new(name='hand.R')
for _i, _w in zip([72, 73, 74, 75, 80, 82, 83, 84, 85, 86, 87, 89, 90, 91, 92, 93, 94, 95, 96, 97, 98, 99, 100, 101, 103, 104, 125, 126, 127, 128, 129, 134, 140], [0.8765, 0.2108, 0.6983, 0.7921, 0.1344, 0.1488, 0.1447, 0.1427, 0.1483, 0.1276, 0.7144, 0.1455, 0.1119, 0.0977, 0.1611, 0.1357, 0.04776, 0.07366, 0.2928, 0.8352, 0.1682, 0.642, 0.5461, 0.006227, 0.05272, 0.03802, 0.07562, 0.05478, 0.103, 0.01901, 0.07303, 0.002133, 0.004013]): _vg.add([_i], _w, 'REPLACE')
_vg = ob_king_1.vertex_groups.new(name='thumb.01.R')
for _i, _w in zip([73, 80, 91, 94, 99, 100, 102, 103, 104, 105], [0.6777, 0.4265, 0.08454, 0.1512, 0.1356, 0.1387, 0.9509, 0.8613, 0.8591, 0.9509]): _vg.add([_i], _w, 'REPLACE')
_vg = ob_king_1.vertex_groups.new(name='thumb.02.R')
_vg.add([102, 103, 104, 105, 106, 107, 108, 109], 1.0, 'REPLACE')
_vg = ob_king_1.vertex_groups.new(name='thumb.03.R')
for _i, _w in zip([106, 107, 108, 109, 110, 111, 112, 113, 114, 115, 116, 117], [0.9675, 0.9589, 0.9649, 0.9776, 0.9952, 0.9938, 0.9964, 0.9974, 0.9996, 0.9997, 0.9999, 0.9998]): _vg.add([_i], _w, 'REPLACE')
_vg = ob_king_1.vertex_groups.new(name='Finger.001.R')
_vg.add([96, 97, 98, 99, 100, 101, 124, 125, 126, 127, 128, 129], 1.0, 'REPLACE')
_vg = ob_king_1.vertex_groups.new(name='Finger.002.R')
_vg.add([124, 125, 126, 127, 128, 129, 130, 131, 132, 133, 134, 135], 1.0, 'REPLACE')
_vg = ob_king_1.vertex_groups.new(name='Finger.003.R')
_vg.add([118, 119, 120, 121, 122, 123, 130, 131, 132, 133, 134, 135], 1.0, 'REPLACE')
_vg = ob_king_1.vertex_groups.new(name='Fur.000.L')
for _i, _w in zip([147, 148, 149, 150, 151, 161, 162, 163, 164, 165, 166, 174, 177, 179], [0.08124, 0.9386, 1.0, 0.1126, 0.8595, 0.09582, 0.9617, 0.8207, 0.09889, 0.8995, 0.0894, 0.495, 0.9769, 0.1118]): _vg.add([_i], _w, 'REPLACE')
_vg = ob_king_1.vertex_groups.new(name='Fur.001.L')
for _i, _w in zip([149, 150, 154, 155, 163, 164, 168, 169, 174, 175], [0.1669, 0.4082, 0.8608, 0.8542, 0.1755, 0.6432, 0.8969, 0.5694, 0.5032, 0.8502]): _vg.add([_i], _w, 'REPLACE')
_vg = ob_king_1.vertex_groups.new(name='Fur.002.L')
for _i, _w in zip([154, 155, 156, 157, 168, 169, 170, 171, 175, 176], [0.5, 0.5, 0.5, 0.5, 0.5, 0.5, 0.5, 0.5, 0.5, 0.5]): _vg.add([_i], _w, 'REPLACE')
_vg = ob_king_1.vertex_groups.new(name='Fur.003.L')
for _i, _w in zip([156, 157, 158, 159, 170, 171, 172, 173, 176, 180], [0.8122, 0.5008, 0.9982, 0.9991, 0.2453, 0.4911, 0.9784, 0.987, 0.4646, 0.9289]): _vg.add([_i], _w, 'REPLACE')
_vg = ob_king_1.vertex_groups.new(name='Fur.000.R')
for _i, _w in zip([182, 183, 184, 185, 186, 198, 199, 200, 201, 202, 203, 213, 216, 219], [0.08124, 0.9386, 1.0, 0.1126, 0.8595, 0.09582, 0.9617, 0.8207, 0.09889, 0.8995, 0.0894, 0.495, 0.9769, 0.1118]): _vg.add([_i], _w, 'REPLACE')
_vg = ob_king_1.vertex_groups.new(name='Fur.001.R')
for _i, _w in zip([184, 185, 191, 192, 200, 201, 207, 208, 213, 214], [0.1669, 0.4082, 0.8608, 0.8542, 0.1755, 0.6432, 0.8969, 0.5694, 0.5032, 0.8502]): _vg.add([_i], _w, 'REPLACE')
_vg = ob_king_1.vertex_groups.new(name='Fur.002.R')
for _i, _w in zip([191, 192, 193, 194, 207, 208, 209, 210, 214, 215], [0.5, 0.5, 0.5, 0.5, 0.5, 0.5, 0.5, 0.5, 0.5, 0.5]): _vg.add([_i], _w, 'REPLACE')
_vg = ob_king_1.vertex_groups.new(name='Fur.003.R')
for _i, _w in zip([193, 194, 195, 196, 209, 210, 211, 212, 215, 220], [0.8122, 0.5008, 0.9982, 0.9991, 0.2453, 0.4911, 0.9784, 0.987, 0.4646, 0.9289]): _vg.add([_i], _w, 'REPLACE')
_vg = ob_king_1.vertex_groups.new(name='thigh.L')
for _i, _w in zip([355, 356, 357, 358, 359, 360, 367, 368, 369, 370, 371, 372, 373, 374, 375, 376, 378, 417, 419, 420, 529, 530, 531, 532, 533, 534, 535, 536, 537, 538, 539, 540, 606, 615, 907, 908, 913, 914, 917, 919, 920, 926, 927, 929, 930, 931, 932, 933, 934, 936, 939, 940, 941, 942, 943, 944, 947, 949, 950, 952, 953, 954, 955, 956, 957, 962, 963, 964, 965, 966], [0.9998, 0.9993, 0.9989, 0.9986, 0.9983, 0.9982, 0.9845, 0.9743, 0.9828, 0.9648, 0.979, 0.9793, 0.8953, 0.8994, 0.7268, 0.8623, 0.2363, 0.9981, 0.9808, 0.9138, 0.2319, 0.2575, 0.2465, 0.2966, 0.8013, 0.7986, 0.5778, 0.8428, 0.7217, 1.0, 0.3266, 1.0, 6.104e-05, 0.005519, 0.2423, 0.1432, 0.5401, 0.3082, 0.0, 0.3324, 0.1841, 0.0638, 0.0, 1.0, 0.3078, 0.8974, 1.0, 1.0, 0.1349, 0.0, 0.07483, 0.3643, 0.5405, 1.0, 0.7175, 1.0, 0.0, 0.4403, 0.2363, 0.0835, 0.285, 1.0, 1.0, 1.0, 1.0, 0.09485, 0.2613, 0.001687, 0.02878, 0.0948]): _vg.add([_i], _w, 'REPLACE')
_vg = ob_king_1.vertex_groups.new(name='shin.L')
for _i, _w in zip([306, 307, 308, 309, 310, 311, 312, 361, 362, 363, 364, 365, 366, 368, 370, 373, 374, 375, 376, 377, 378, 379, 380, 381, 382, 383, 384, 386, 387, 388, 389, 390, 391, 392, 393, 394, 395, 396, 397, 398, 399, 400, 418, 420, 421], [0.1159, 0.02883, 0.02554, 0.05847, 0.0009795, 0.0334, 0.03751, 0.9912, 0.9934, 0.9854, 0.9903, 0.9878, 0.9867, 0.001443, 0.02046, 0.1047, 0.1006, 0.2732, 0.1377, 0.9776, 0.7637, 0.8545, 0.8466, 0.8654, 0.9503, 0.9977, 0.9466, 0.08569, 0.03724, 0.04405, 0.04821, 0.008181, 0.05548, 0.06823, 0.9821, 0.9501, 0.9882, 0.9422, 0.9771, 0.9731, 0.9852, 0.9941, 0.9898, 0.08624, 0.8757]): _vg.add([_i], _w, 'REPLACE')
_vg = ob_king_1.vertex_groups.new(name='foot.L')
for _i, _w in zip([250, 251, 252, 255, 257, 258, 260, 261, 262, 265, 267, 268, 270, 271, 272, 275, 277, 278, 280, 281, 282, 285, 287, 288, 290, 293, 295, 296, 297, 298, 299, 300, 301, 302, 303, 304, 305, 306, 307, 308, 309, 310, 311, 312, 385, 386, 387, 388, 389, 390, 391, 392], [0.8909, 0.487, 0.7746, 0.3435, 0.8806, 0.9095, 0.8964, 0.4496, 0.7977, 0.3615, 0.8542, 0.8713, 0.9032, 0.4881, 0.8554, 0.3538, 0.9007, 0.9084, 0.9262, 0.4674, 0.9297, 0.05018, 0.8527, 0.8544, 0.9085, 0.9111, 0.9429, 0.9453, 0.7112, 0.3403, 0.718, 0.3875, 0.7256, 0.53, 0.8206, 0.8416, 0.9113, 0.2493, 0.8887, 0.1105, 0.7565, 0.8078, 0.9051, 0.9113, 0.9151, 0.234, 0.8751, 0.1514, 0.7711, 0.822, 0.8897, 0.8865]): _vg.add([_i], _w, 'REPLACE')
_vg = ob_king_1.vertex_groups.new(name='toe.L')
for _i, _w in zip([249, 253, 254, 256, 259, 263, 264, 266, 269, 273, 274, 276, 279, 283, 284, 286, 289, 291, 292, 294], [0.9813, 0.9747, 0.7769, 0.8649, 0.9852, 0.9848, 0.8048, 0.8679, 0.9857, 0.994, 0.8169, 0.8606, 0.9883, 0.9957, 0.7927, 0.8154, 0.8092, 0.8286, 0.9771, 0.978]): _vg.add([_i], _w, 'REPLACE')
_vg = ob_king_1.vertex_groups.new(name='thigh.R')
for _i, _w in zip([367, 376, 578, 579, 581, 604, 606, 607, 608, 609, 610, 611, 612, 613, 614, 615, 622, 623, 624, 625, 626, 627, 903, 904, 905, 906, 907, 908, 909, 910, 911, 912, 913, 914, 915, 916, 917, 918, 920, 925, 926, 927, 934, 935, 936, 937, 938, 939, 945, 946, 947, 948, 950, 951, 952, 953, 958, 959, 960, 961, 962, 963, 964, 965, 966], [0.005519, 6.104e-05, 0.9138, 0.9808, 0.9981, 0.2363, 0.8623, 0.7268, 0.8994, 0.8953, 0.9793, 0.979, 0.9648, 0.9828, 0.9743, 0.9845, 0.9982, 0.9983, 0.9986, 0.9989, 0.9993, 0.9998, 0.2319, 0.2575, 0.2465, 0.2966, 0.1624, 0.1432, 0.8013, 0.7986, 0.5778, 0.8428, 0.2044, 0.3082, 0.8559, 1.0, 0.2673, 1.0, 0.3384, 0.193, 0.2283, 0.3206, 0.2964, 1.0, 1.0, 1.0, 1.0, 0.04069, 0.853, 1.0, 0.7359, 1.0, 0.2488, 0.4621, 0.04748, 0.0, 1.0, 1.0, 1.0, 1.0, 0.1558, 0.2896, 1.0, 0.2409, 0.2032]): _vg.add([_i], _w, 'REPLACE')
_vg = ob_king_1.vertex_groups.new(name='shin.R')
for _i, _w in zip([577, 578, 580, 582, 583, 584, 585, 586, 587, 588, 589, 598, 599, 600, 601, 602, 603, 604, 605, 606, 607, 608, 609, 612, 614, 616, 617, 618, 619, 620, 621], [0.8757, 0.08624, 0.9898, 0.9941, 0.9852, 0.9731, 0.9771, 0.9422, 0.9882, 0.9501, 0.9821, 0.9466, 0.9977, 0.9503, 0.8654, 0.8466, 0.8545, 0.7637, 0.9776, 0.1377, 0.2732, 0.1006, 0.1047, 0.02046, 0.001444, 0.9867, 0.9878, 0.9903, 0.9854, 0.9934, 0.9912]): _vg.add([_i], _w, 'REPLACE')
_vg = ob_king_1.vertex_groups.new(name='foot.R')
for _i, _w in zip([590, 591, 592, 593, 594, 595, 596, 597, 628, 629, 630, 631, 632, 633, 634, 635, 636, 637, 638, 639, 640, 681, 682, 683, 684, 685, 687, 690, 692, 693, 695, 698, 699, 700, 702, 703, 705, 708, 709, 710, 712, 713, 715, 718, 719, 720, 722, 723, 725, 762, 763, 764], [0.8865, 0.8897, 0.822, 0.7711, 0.1514, 0.8751, 0.234, 0.9151, 0.9113, 0.9051, 0.8078, 0.7565, 0.1105, 0.8887, 0.2493, 0.9113, 0.8416, 0.8206, 0.53, 0.7256, 0.3875, 0.718, 0.3403, 0.7111, 0.9453, 0.9429, 0.9111, 0.9085, 0.8544, 0.8527, 0.05018, 0.9297, 0.4674, 0.9262, 0.9084, 0.9007, 0.3538, 0.8554, 0.4881, 0.9032, 0.8713, 0.8542, 0.3615, 0.7977, 0.4496, 0.8964, 0.9095, 0.8806, 0.3435, 0.7746, 0.487, 0.8909]): _vg.add([_i], _w, 'REPLACE')
_vg = ob_king_1.vertex_groups.new(name='toe.R')
for _i, _w in zip([686, 688, 689, 691, 694, 696, 697, 701, 704, 706, 707, 711, 714, 716, 717, 721, 724, 726, 761, 765], [0.978, 0.9771, 0.8286, 0.8092, 0.8154, 0.7927, 0.9957, 0.9883, 0.8606, 0.8169, 0.994, 0.9857, 0.8679, 0.8048, 0.9848, 0.9852, 0.8649, 0.7769, 0.9747, 0.9813]): _vg.add([_i], _w, 'REPLACE')
_vg = ob_king_1.vertex_groups.new(name='Foot_IK.L')
_vg = ob_king_1.vertex_groups.new(name='Knee_Target.L')
_vg = ob_king_1.vertex_groups.new(name='Foot_IK.R')
_vg = ob_king_1.vertex_groups.new(name='Knee_Target.R')
_vg = ob_king_1.vertex_groups.new(name='Hand_IK.L')
_vg = ob_king_1.vertex_groups.new(name='Elbow_Target.L')
_vg = ob_king_1.vertex_groups.new(name='Hand_IK.R')
_vg = ob_king_1.vertex_groups.new(name='Elbow_Target.R')
_vg = ob_king_1.vertex_groups.new(name='FCoat.L')
for _i, _w in zip([538, 540, 919, 940, 942, 944, 949, 953], [0.3505, 0.8, 0.8, 0.8, 0.3139, 0.8, 0.8, 0.8]): _vg.add([_i], _w, 'REPLACE')
_vg = ob_king_1.vertex_groups.new(name='BCoat.L')
for _i, _w in zip([372, 537, 539, 920, 941, 943, 950], [0.0, 0.3778, 0.8, 0.8, 0.373, 0.8, 0.8]): _vg.add([_i], _w, 'REPLACE')
_vg = ob_king_1.vertex_groups.new(name='FCoat.R')
for _i, _w in zip([916, 918, 927, 946, 948, 951], [0.305, 0.8, 0.8, 0.2919, 0.8, 0.8]): _vg.add([_i], _w, 'REPLACE')
_vg = ob_king_1.vertex_groups.new(name='BCoat.R')
for _i, _w in zip([610, 915, 917, 920, 945, 947, 950], [0.0, 0.3926, 0.8, 0.8, 0.3582, 0.8, 0.8]): _vg.add([_i], _w, 'REPLACE')
_vg = ob_king_1.vertex_groups.new(name='FCoat1.L')
for _i, _w in zip([370, 929, 930, 933, 939, 952, 955, 957, 962, 964, 965, 966], [0.0, 0.7927, 0.383, 0.4707, 0.9601, 0.0, 0.3628, 0.5568, 0.2062, 0.0, 0.2629, 0.2356]): _vg.add([_i], _w, 'REPLACE')
_vg = ob_king_1.vertex_groups.new(name='BCoat1.L')
for _i, _w in zip([381, 533, 908, 931, 932, 934, 954, 956, 963], [0.0, 0.0, 0.0, 0.8, 0.4104, 0.8, 0.5868, 0.5952, 0.6082]): _vg.add([_i], _w, 'REPLACE')
_vg = ob_king_1.vertex_groups.new(name='FCoat1.R')
for _i, _w in zip([612, 930, 935, 938, 939, 959, 961, 964, 965, 966], [0.0, 0.0, 0.8, 0.4806, 0.811, 0.5893, 0.6017, 0.6348, 0.601, 0.0]): _vg.add([_i], _w, 'REPLACE')
_vg = ob_king_1.vertex_groups.new(name='BCoat1.R')
for _i, _w in zip([601, 908, 909, 934, 936, 937, 958, 960, 963], [0.0, 0.0, 0.0, 0.8, 0.8, 0.6178, 0.6008, 0.6511, 0.6004]): _vg.add([_i], _w, 'REPLACE')
_m = ob_king_1.modifiers.new('Armature', 'ARMATURE')
_m.object = ob_king

# ---- collection membership
col_collection_1.objects.link(ob_king)
col_collection_1.objects.link(ob_king_1)

# ---- scene / render settings (as saved in the file)
scene.frame_start = 1; scene.frame_end = 50; scene.frame_set(1)
scene.render.engine = 'CYCLES'
scene.render.fps = 25
scene.render.dither_intensity = 0.0
scene.cycles.use_denoising = False
scene.cycles.samples = 50
scene.cycles.sampling_pattern = 'TABULATED_SOBOL'
scene.cycles.light_sampling_threshold = 0.0
scene.cycles.use_adaptive_sampling = False
scene.cycles.use_light_tree = False
scene.cycles.blur_glossy = 0.0
scene.cycles.volume_bounces = 1
scene.cycles.pixel_filter_type = 'GAUSSIAN'
scene.cycles.sample_clamp_indirect = 0.0
scene.view_settings.view_transform = 'Standard'
bpy.context.view_layer.update()

# ---- added for rendering (the .blend has no active camera): camera
cam_auto = bpy.data.cameras.new('AutoCamera')
cam_auto.lens = 50.0
cam_auto.sensor_width = 36.0
cam_auto.clip_end = 1000.0
ob_auto_camera = bpy.data.objects.new('AutoCamera', cam_auto)
scene.collection.objects.link(ob_auto_camera)
ob_auto_camera.location = (2.55124, -3.14591, 3.04705)
ob_auto_camera.rotation_euler = (1.09748, -7.21219e-08, 0.694738)
scene.camera = ob_auto_camera
bpy.context.view_layer.update()
